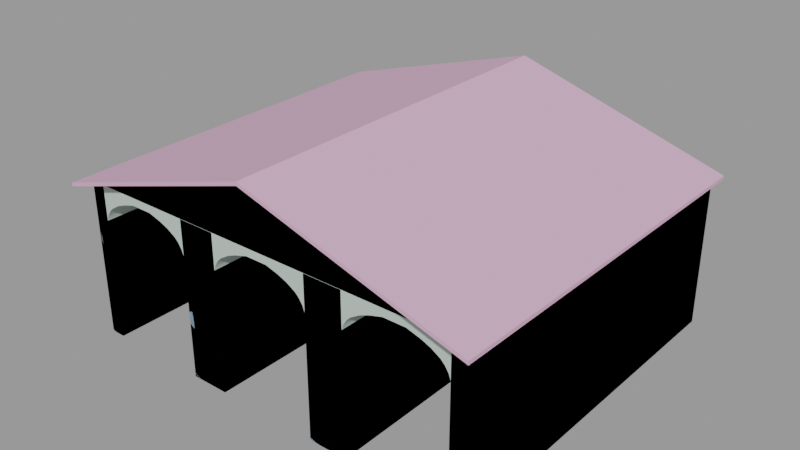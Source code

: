 # Source: train_building001.blend  (saved by Blender 2.92.15; exported with 4.5.12 LTS)
import bpy
from mathutils import Matrix  # noqa: F401  (used for matrix-valued properties, if any)

bpy.ops.wm.read_factory_settings(use_empty=True)
scene = bpy.context.scene
scene.name = 'train_building001.qc'

# ---- collections
col_train_building001 = bpy.data.collections.new('train_building001'); scene.collection.children.link(col_train_building001)

# ---- materials (node trees are filled in below, after node groups)
mat_wall027 = bpy.data.materials.new('wall027')
mat_wall027.use_transparent_shadow = False
mat_wall027.diffuse_color = (0.6829, 0.4071, 0.5716, 1.0)
mat_brickwall001 = bpy.data.materials.new('brickwall001')
mat_brickwall001.use_transparent_shadow = False
mat_brickwall001.diffuse_color = (0.506, 0.596, 0.5471, 1.0)
mat_black = bpy.data.materials.new('black')
mat_black.use_transparent_shadow = False
mat_black.diffuse_color = (0.8844, 0.642, 0.9317, 1.0)
mat_phy = bpy.data.materials.new('  phy')
mat_phy.use_transparent_shadow = False
mat_phy.diffuse_color = (0.6093, 0.7058, 0.9313, 1.0)

# ---- material node trees

# ---- meshes
me_train_building001_reference = bpy.data.meshes.new('train_building001_reference')
me_train_building001_reference.from_pydata([(475.0, -384.0, 297.0), (475.0, -416.0, 297.0), (475.0, -384.0, 289.0), (475.0, -416.0, 289.0), (475.0, 416.0, 289.0), (475.0, 416.0, 297.0), (-475.0, -384.0, 297.0), (-475.0, -416.0, 297.0), (-452.0, -416.0, 303.9), (1.8e-05, -416.0, 440.0), (1.7e-05, -384.0, 440.0), (-452.0, -384.0, 303.9), (-475.0, 416.0, 297.0), (-452.0, 416.0, 303.9), (-1.8e-05, 416.0, 440.0), (452.0, -416.0, 295.9), (452.0, 416.0, 296.0), (452.0, -384.0, 296.0), (1.8e-05, -416.0, 432.0), (1.7e-05, -384.0, 432.0), (452.0, 416.0, 304.0), (452.0, -384.0, 304.0), (452.0, -416.0, 303.9), (-452.0, -384.0, 296.0), (-475.0, -384.0, 289.0), (-452.0, 416.0, 296.0), (-475.0, 416.0, 289.0), (-452.0, -416.0, 295.9), (-475.0, -416.0, 289.0), (-112.0, -384.0, 280.0), (-92.0, -384.0, 252.0), (-72.0, -384.0, 264.0), (-112.0, -384.0, 220.0), (-108.0, -384.0, 232.0), (-196.0, -384.0, 6.115), (-196.0, -384.0, -45.65), (-112.0, -384.0, -45.65), (-112.0, -384.0, 6.115), (-196.0, -384.0, 220.0), (-196.0, -384.0, 280.0), (-200.0, -384.0, 232.0), (-236.0, -384.0, 264.0), (-216.0, -384.0, 252.0), (24.0, -384.0, 296.0), (1.7e-05, -384.0, 296.0), (24.0, -384.0, 280.0), (1.7e-05, -384.0, 280.0), (-24.0, -384.0, 296.0), (-24.0, -384.0, 280.0), (-112.0, -384.0, 296.0), (-196.0, -384.0, 296.0), (-284.0, -384.0, 296.0), (-284.0, -384.0, 280.0), (-332.0, -384.0, 296.0), (-332.0, -384.0, 280.0), (-420.0, -384.0, 296.0), (-420.0, -384.0, 280.0), (-452.0, -384.0, 280.0), (-452.0, -384.0, 220.0), (-420.0, -384.0, 220.0), (52.0, -384.0, 272.0), (112.0, -384.0, 280.0), (-416.0, -384.0, 232.0), (-256.0, -384.0, 272.0), (-400.0, -384.0, 252.0), (-380.0, -384.0, 264.0), (-360.0, -384.0, 272.0), (-452.0, -384.0, 6.115), (-420.0, -384.0, 6.115), (-420.0, -384.0, -45.65), (-452.0, -384.0, -45.65), (420.0, -384.0, 6.115), (420.0, -384.0, -45.65), (452.0, -384.0, -45.65), (452.0, -384.0, 6.115), (452.0, -384.0, 220.0), (420.0, -384.0, 220.0), (452.0, -384.0, 280.0), (420.0, -384.0, 280.0), (420.0, -384.0, 296.0), (332.0, -384.0, 280.0), (332.0, -384.0, 296.0), (284.0, -384.0, 280.0), (284.0, -384.0, 296.0), (196.0, -384.0, 296.0), (196.0, -384.0, 280.0), (112.0, -384.0, 296.0), (196.0, -384.0, 220.0), (200.0, -384.0, 232.0), (216.0, -384.0, 252.0), (236.0, -384.0, 264.0), (380.0, -384.0, 264.0), (400.0, -384.0, 252.0), (256.0, -384.0, 272.0), (360.0, -384.0, 272.0), (72.0, -384.0, 264.0), (92.0, -384.0, 252.0), (108.0, -384.0, 232.0), (112.0, -384.0, 220.0), (-332.0, -384.0, 332.1), (208.0, -384.0, 244.0), (452.0, 416.0, 280.0), (452.0, 416.0, 220.0), (452.0, 416.0, 6.115), (452.0, 416.0, -45.65), (216.0, 416.0, 252.0), (236.0, 416.0, 264.0), (-452.0, 416.0, 280.0), (-452.0, 416.0, 220.0), (-452.0, 416.0, 6.115), (-452.0, 416.0, -45.65), (256.0, 416.0, 272.0), (284.0, 416.0, 280.0), (-408.0, -384.0, 244.0), (112.0, -384.0, 6.115), (196.0, -384.0, 6.115), (196.0, -384.0, -45.65), (112.0, -384.0, -45.65), (-416.0, 416.0, 232.0), (-420.0, 416.0, 220.0), (-400.0, 416.0, 252.0), (-408.0, 416.0, 244.0), (112.0, 416.0, 220.0), (112.0, 416.0, 6.115), (112.0, 416.0, -45.65), (-380.0, 416.0, 264.0), (-360.0, 416.0, 272.0), (-332.0, 416.0, 280.0), (-256.0, 416.0, 272.0), (-284.0, 416.0, 280.0), (-236.0, 416.0, 264.0), (196.0, 416.0, 220.0), (196.0, 416.0, 6.115), (196.0, 416.0, -45.65), (-216.0, 416.0, 252.0), (-208.0, 416.0, 244.0), (-208.0, -384.0, 244.0), (420.0, 416.0, 220.0), (420.0, 416.0, 6.115), (420.0, 416.0, -45.65), (-200.0, 416.0, 232.0), (-420.0, 416.0, 6.115), (-420.0, 416.0, -45.65), (-100.0, -384.0, 244.0), (-100.0, 416.0, 244.0), (-108.0, 416.0, 232.0), (-24.0, 416.0, 280.0), (-1.8e-05, 416.0, 280.0), (24.0, 416.0, 280.0), (208.0, 416.0, 244.0), (-72.0, 416.0, 264.0), (-52.0, 416.0, 272.0), (-52.0, -384.0, 272.0), (-92.0, 416.0, 252.0), (-196.0, 416.0, 220.0), (332.0, 416.0, 280.0), (-196.0, 416.0, 6.115), (-196.0, 416.0, -45.65), (-112.0, 416.0, 220.0), (-112.0, 416.0, 6.115), (-112.0, 416.0, -45.65), (200.0, 416.0, 232.0), (416.0, -384.0, 232.0), (52.0, 416.0, 272.0), (72.0, 416.0, 264.0), (416.0, 416.0, 232.0), (408.0, -384.0, 244.0), (92.0, 416.0, 252.0), (100.0, 416.0, 244.0), (100.0, -384.0, 244.0), (408.0, 416.0, 244.0), (380.0, 416.0, 264.0), (400.0, 416.0, 252.0), (108.0, 416.0, 232.0), (360.0, 416.0, 272.0)], [], [(0, 1, 2), (1, 3, 2), (2, 4, 0), (4, 5, 0), (6, 7, 8), (8, 9, 10), (11, 8, 10), (11, 6, 8), (12, 6, 11), (13, 12, 11), (11, 10, 13), (10, 14, 13), (2, 3, 15), (16, 4, 17), (4, 2, 17), (17, 2, 15), (15, 18, 17), (17, 18, 19), (0, 5, 20), (21, 0, 20), (20, 14, 21), (14, 10, 21), (10, 9, 21), (21, 9, 22), (21, 22, 0), (22, 1, 0), (23, 24, 25), (24, 26, 25), (19, 18, 23), (23, 18, 27), (23, 27, 24), (27, 28, 24), (9, 18, 22), (22, 18, 15), (15, 1, 22), (3, 1, 15), (28, 7, 6), (24, 28, 6), (6, 12, 24), (12, 26, 24), (7, 28, 27), (8, 7, 27), (27, 18, 8), (18, 9, 8), (29, 30, 31), (29, 32, 33), (34, 35, 36), (37, 34, 36), (34, 37, 32), (38, 34, 32), (38, 32, 29), (39, 38, 29), (40, 38, 39), (41, 42, 39), (43, 44, 45), (44, 46, 45), (44, 47, 46), (47, 48, 46), (47, 49, 48), (29, 48, 49), (49, 50, 29), (29, 50, 39), (39, 50, 51), (52, 39, 51), (51, 53, 52), (53, 54, 52), (53, 55, 54), (55, 56, 54), (55, 23, 56), (56, 23, 57), (57, 58, 56), (58, 59, 56), (60, 61, 45), (56, 59, 62), (63, 39, 52), (56, 64, 65), (54, 56, 66), (56, 65, 66), (58, 67, 59), (67, 68, 59), (68, 67, 69), (67, 70, 69), (71, 72, 73), (74, 71, 73), (71, 74, 75), (76, 71, 75), (76, 75, 77), (78, 76, 77), (77, 17, 78), (79, 78, 17), (78, 79, 80), (80, 79, 81), (81, 82, 80), (83, 82, 81), (83, 84, 82), (84, 85, 82), (85, 84, 61), (84, 86, 61), (61, 86, 43), (45, 61, 43), (85, 87, 88), (85, 89, 90), (91, 92, 78), (82, 85, 93), (94, 78, 80), (95, 96, 61), (97, 98, 61), (55, 99, 23), (19, 99, 55), (53, 19, 55), (51, 19, 53), (50, 19, 51), (49, 19, 50), (47, 19, 49), (44, 19, 47), (44, 43, 19), (19, 43, 86), (84, 19, 86), (83, 19, 84), (81, 19, 83), (79, 19, 81), (17, 19, 79), (85, 100, 89), (16, 17, 77), (101, 16, 77), (77, 75, 101), (75, 102, 101), (75, 74, 102), (74, 103, 102), (103, 74, 104), (74, 73, 104), (105, 106, 89), (106, 90, 89), (85, 90, 93), (23, 25, 107), (57, 23, 107), (107, 108, 57), (108, 58, 57), (108, 109, 58), (109, 67, 58), (67, 109, 70), (109, 110, 70), (106, 111, 90), (111, 93, 90), (111, 112, 93), (112, 82, 93), (56, 62, 113), (61, 98, 85), (98, 87, 85), (98, 114, 87), (114, 115, 87), (115, 114, 116), (114, 117, 116), (62, 59, 118), (59, 119, 118), (64, 113, 120), (113, 121, 120), (56, 113, 64), (122, 123, 98), (123, 114, 98), (114, 123, 117), (123, 124, 117), (120, 125, 64), (125, 65, 64), (125, 126, 65), (126, 66, 65), (126, 127, 66), (127, 54, 66), (128, 63, 129), (63, 52, 129), (128, 130, 63), (130, 41, 63), (63, 41, 39), (87, 115, 131), (115, 132, 131), (132, 115, 133), (115, 116, 133), (134, 135, 42), (135, 136, 42), (42, 136, 39), (137, 138, 76), (138, 71, 76), (71, 138, 72), (138, 139, 72), (130, 134, 41), (134, 42, 41), (135, 140, 136), (140, 40, 136), (136, 40, 39), (59, 68, 119), (68, 141, 119), (141, 68, 142), (68, 69, 142), (143, 33, 144), (33, 145, 144), (29, 33, 143), (146, 147, 48), (147, 46, 48), (147, 148, 46), (148, 45, 46), (89, 100, 105), (100, 149, 105), (150, 151, 31), (151, 152, 31), (153, 150, 30), (150, 31, 30), (140, 154, 40), (154, 38, 40), (113, 62, 121), (62, 118, 121), (112, 155, 82), (155, 80, 82), (127, 129, 54), (129, 52, 54), (154, 156, 38), (156, 34, 38), (34, 156, 35), (156, 157, 35), (33, 32, 145), (32, 158, 145), (30, 143, 153), (143, 144, 153), (29, 143, 30), (32, 37, 158), (37, 159, 158), (159, 37, 160), (37, 36, 160), (29, 31, 152), (88, 87, 161), (87, 131, 161), (85, 88, 100), (151, 146, 152), (146, 48, 152), (48, 29, 152), (100, 88, 149), (88, 161, 149), (162, 76, 78), (163, 60, 148), (60, 45, 148), (163, 164, 60), (164, 95, 60), (60, 95, 61), (165, 137, 162), (137, 76, 162), (166, 162, 78), (167, 168, 96), (168, 169, 96), (96, 169, 61), (170, 165, 166), (165, 162, 166), (171, 172, 91), (172, 92, 91), (92, 166, 78), (164, 167, 95), (167, 96, 95), (168, 173, 169), (173, 97, 169), (169, 97, 61), (172, 170, 92), (170, 166, 92), (94, 91, 78), (173, 122, 97), (122, 98, 97), (174, 94, 155), (94, 80, 155), (174, 171, 94), (171, 91, 94), (137, 165, 170), (172, 137, 170), (171, 137, 172), (174, 137, 171), (155, 137, 174), (112, 137, 155), (111, 137, 112), (106, 137, 111), (105, 137, 106), (149, 137, 105), (161, 137, 149), (131, 137, 161), (138, 137, 131), (132, 138, 131), (138, 132, 139), (132, 133, 139), (159, 160, 124), (123, 159, 124), (159, 123, 158), (123, 122, 158), (158, 122, 145), (145, 122, 144), (144, 122, 153), (153, 122, 150), (150, 122, 151), (151, 122, 146), (146, 122, 147), (147, 122, 148), (148, 122, 163), (163, 122, 164), (164, 122, 167), (167, 122, 168), (122, 173, 168), (154, 140, 135), (134, 154, 135), (130, 154, 134), (128, 154, 130), (129, 154, 128), (127, 154, 129), (126, 154, 127), (125, 154, 126), (120, 154, 125), (121, 154, 120), (118, 154, 121), (119, 154, 118), (156, 154, 119), (141, 156, 119), (156, 141, 157), (141, 142, 157)])
me_train_building001_reference.polygons.foreach_set('use_smooth', [True] * 316)
me_train_building001_reference.polygons.foreach_set('material_index', [0, 0, 0, 0, 0, 0, 0, 0, 0, 0, 0, 0, 0, 0, 0, 0, 0, 0, 0, 0, 0, 0, 0, 0, 0, 0, 0, 0, 0, 0, 0, 0, 0, 0, 0, 0, 0, 0, 0, 0, 0, 0, 0, 0, 1, 1, 1, 1, 1, 1, 1, 1, 1, 1, 1, 1, 1, 1, 1, 1, 1, 1, 1, 1, 1, 1, 1, 1, 1, 1, 1, 1, 1, 1, 1, 1, 1, 1, 1, 1, 1, 1, 1, 1, 1, 1, 1, 1, 1, 1, 1, 1, 1, 1, 1, 1, 1, 1, 1, 1, 1, 1, 1, 1, 1, 1, 1, 1, 1, 1, 1, 1, 1, 1, 1, 1, 1, 1, 1, 1, 1, 1, 1, 1, 1, 1, 1, 1, 1, 1, 1, 1, 1, 1, 1, 1, 1, 1, 1, 1, 1, 1, 1, 1, 1, 1, 1, 1, 1, 1, 1, 1, 1, 1, 1, 1, 1, 1, 1, 1, 1, 1, 1, 1, 1, 1, 1, 1, 1, 1, 1, 1, 1, 1, 1, 1, 1, 1, 1, 1, 1, 1, 1, 1, 1, 1, 1, 1, 1, 1, 1, 1, 1, 1, 1, 1, 1, 1, 1, 1, 1, 1, 1, 1, 1, 1, 1, 1, 1, 1, 1, 1, 1, 1, 1, 1, 1, 1, 1, 1, 1, 1, 1, 1, 1, 1, 1, 1, 1, 1, 1, 1, 1, 1, 1, 1, 1, 1, 1, 1, 1, 1, 1, 1, 1, 1, 1, 1, 1, 1, 1, 1, 1, 1, 1, 1, 1, 1, 1, 1, 1, 1, 1, 1, 1, 1, 1, 2, 2, 2, 2, 2, 2, 2, 2, 2, 2, 2, 2, 2, 2, 2, 2, 2, 2, 2, 2, 2, 2, 2, 2, 2, 2, 2, 2, 2, 2, 2, 2, 2, 2, 2, 2, 2, 2, 2, 2, 2, 2, 2, 2, 2, 2, 2, 2, 2])
_k = set([(0, 1), (0, 5), (1, 3), (1, 22), (2, 3), (2, 4), (3, 15), (4, 17), (6, 7), (6, 12), (7, 8), (7, 28), (8, 9), (9, 10), (9, 22), (10, 14), (11, 12), (14, 21), (15, 18), (16, 17), (16, 77), (17, 19), (17, 77), (18, 19), (18, 27), (23, 25), (23, 55), (23, 57), (24, 25), (24, 26), (24, 28), (27, 28), (30, 31), (30, 143), (31, 152), (32, 33), (32, 37), (33, 143), (34, 35), (34, 36), (34, 38), (35, 156), (36, 37), (37, 160), (38, 40), (40, 136), (41, 42), (41, 63), (42, 136), (45, 46), (45, 60), (46, 48), (48, 152), (52, 54), (52, 63), (54, 66), (57, 58), (58, 67), (59, 62), (59, 68), (60, 95), (62, 113), (64, 65), (64, 113), (65, 66), (67, 69), (67, 70), (68, 69), (68, 142), (70, 109), (71, 72), (71, 73), (71, 76), (72, 138), (73, 74), (74, 75), (75, 77), (76, 162), (80, 82), (80, 94), (82, 93), (87, 88), (87, 115), (88, 100), (89, 90), (89, 100), (90, 93), (91, 92), (91, 94), (92, 166), (95, 96), (96, 169), (97, 98), (97, 169), (98, 114), (105, 106), (105, 149), (106, 111), (111, 112), (112, 155), (114, 116), (114, 117), (115, 116), (115, 133), (117, 123), (118, 119), (118, 121), (119, 141), (120, 121), (120, 125), (122, 123), (122, 173), (123, 124), (124, 159), (125, 126), (126, 127), (127, 129), (128, 129), (128, 130), (130, 134), (131, 132), (131, 161), (132, 133), (132, 139), (134, 135), (135, 140), (137, 138), (137, 165), (138, 139), (140, 154), (141, 142), (141, 157), (144, 145), (144, 153), (145, 158), (146, 147), (146, 151), (147, 148), (148, 163), (149, 161), (150, 151), (150, 153), (154, 156), (155, 174), (156, 157), (158, 159), (159, 160), (162, 166), (163, 164), (164, 167), (165, 170), (167, 168), (168, 173), (170, 172), (171, 172), (171, 174)])
me_train_building001_reference.attributes.new('sharp_edge', 'BOOLEAN', 'EDGE').data.foreach_set('value', [ (min(e.vertices), max(e.vertices)) in _k for e in me_train_building001_reference.edges])
_uv = me_train_building001_reference.uv_layers.new(name='UVMap')
_uv.uv.foreach_set('vector', [1.018, 1.16, 1.143, 1.16, 1.018, 1.129, 1.143, 1.16, 1.143, 1.129, 1.018, 1.129, 1.018, 1.129, -2.107, 1.129, 1.018, 1.16, -2.107, 1.129, -2.107, 1.16, 1.018, 1.16, 1.018, -2.371, 1.143, -2.371, 1.143, -2.281, 1.143, -2.281, 1.143, -0.5156, 1.018, -0.5156, 1.018, -2.281, 1.143, -2.281, 1.018, -0.5156, 1.018, -2.281, 1.018, -2.371, 1.143, -2.281, -2.107, -2.371, 1.018, -2.371, 1.018, -2.281, -2.107, -2.281, -2.107, -2.371, 1.018, -2.281, 1.018, -2.281, 1.018, -0.5156, -2.107, -2.281, 1.018, -0.5156, -2.107, -0.5156, -2.107, -2.281, 1.018, -1.34, 1.143, -1.34, 1.143, -1.25, -2.107, -1.25, -2.107, -1.34, 1.018, -1.25, -2.107, -1.34, 1.018, -1.34, 1.018, -1.25, 1.018, -1.25, 1.018, -1.34, 1.143, -1.25, 1.143, -1.25, 1.143, 0.5156, 1.018, -1.25, 1.018, -1.25, 1.143, 0.5156, 1.018, 0.5156, 1.018, -1.34, -2.107, -1.34, -2.107, -1.25, 1.018, -1.25, 1.018, -1.34, -2.107, -1.25, -2.107, -1.25, -2.107, 0.5156, 1.018, -1.25, -2.107, 0.5156, 1.018, 0.5156, 1.018, -1.25, 1.018, 0.5156, 1.143, 0.5156, 1.018, -1.25, 1.018, -1.25, 1.143, 0.5156, 1.143, -1.25, 1.018, -1.25, 1.143, -1.25, 1.018, -1.34, 1.143, -1.25, 1.143, -1.34, 1.018, -1.34, 1.018, -2.281, 1.018, -2.371, -2.107, -2.281, 1.018, -2.371, -2.107, -2.371, -2.107, -2.281, 1.018, -0.5156, 1.143, -0.5156, 1.018, -2.281, 1.018, -2.281, 1.143, -0.5156, 1.143, -2.281, 1.018, -2.281, 1.143, -2.281, 1.018, -2.371, 1.143, -2.281, 1.143, -2.371, 1.018, -2.371, 1.168, 0.523, 1.138, 0.5143, 1.172, -1.241, 1.172, -1.241, 1.138, 0.5143, 1.142, -1.25, 1.142, -1.25, 1.172, -1.331, 1.172, -1.241, 1.143, -1.34, 1.172, -1.331, 1.142, -1.25, 1.143, 1.129, 1.143, 1.16, 1.018, 1.16, 1.018, 1.129, 1.143, 1.129, 1.018, 1.16, 1.018, 1.16, -2.107, 1.16, 1.018, 1.129, -2.107, 1.16, -2.107, 1.129, 1.018, 1.129, 1.182, -1.36, 1.152, -1.368, 1.151, -1.279, 1.181, -1.27, 1.182, -1.36, 1.151, -1.279, 1.151, -1.279, 1.147, 0.4857, 1.181, -1.27, 1.147, 0.4857, 1.177, 0.4944, 1.181, -1.27, 1.062, 0.4062, 0.9844, 0.2969, 0.9062, 0.3437, 1.062, 0.4062, 1.062, 0.1719, 1.047, 0.2188, 1.391, -0.6607, 1.391, -0.8622, 1.062, -0.8622, 1.062, -0.6607, 1.391, -0.6607, 1.062, -0.8622, 1.391, -0.6607, 1.062, -0.6607, 1.062, 0.1719, 1.391, 0.1719, 1.391, -0.6607, 1.062, 0.1719, 1.391, 0.1719, 1.062, 0.1719, 1.062, 0.4062, 1.391, 0.4062, 1.391, 0.1719, 1.062, 0.4062, 1.406, 0.2188, 1.391, 0.1719, 1.391, 0.4062, 1.547, 0.3437, 1.469, 0.2969, 1.391, 0.4062, 0.5312, 0.4688, 0.625, 0.4688, 0.5312, 0.4062, 0.625, 0.4688, 0.625, 0.4062, 0.5312, 0.4062, 0.625, 0.4688, 0.7188, 0.4688, 0.625, 0.4062, 0.7188, 0.4688, 0.7188, 0.4062, 0.625, 0.4062, 0.7188, 0.4688, 1.062, 0.4688, 0.7188, 0.4062, 1.062, 0.4062, 0.7188, 0.4062, 1.062, 0.4688, 1.062, 0.4688, 1.391, 0.4688, 1.062, 0.4062, 1.062, 0.4062, 1.391, 0.4688, 1.391, 0.4062, 1.391, 0.4062, 1.391, 0.4688, 1.734, 0.4688, 1.734, 0.4062, 1.391, 0.4062, 1.734, 0.4688, 1.734, 0.4688, 1.922, 0.4688, 1.734, 0.4062, 1.922, 0.4688, 1.922, 0.4062, 1.734, 0.4062, 1.922, 0.4688, 2.266, 0.4688, 1.922, 0.4062, 2.266, 0.4688, 2.266, 0.4062, 1.922, 0.4062, 2.266, 0.4688, 2.391, 0.4688, 2.266, 0.4062, 2.266, 0.4062, 2.391, 0.4688, 2.391, 0.4062, 2.391, 0.4062, 2.391, 0.1719, 2.266, 0.4062, 2.391, 0.1719, 2.266, 0.1719, 2.266, 0.4062, 0.4219, 0.375, 0.1875, 0.4062, 0.5312, 0.4062, 2.266, 0.4062, 2.266, 0.1719, 2.25, 0.2188, 1.625, 0.375, 1.391, 0.4062, 1.734, 0.4062, 2.266, 0.4062, 2.187, 0.2969, 2.109, 0.3437, 1.922, 0.4062, 2.266, 0.4062, 2.031, 0.375, 2.266, 0.4062, 2.109, 0.3437, 2.031, 0.375, 2.391, 0.1719, 2.391, -0.6607, 2.266, 0.1719, 2.391, -0.6607, 2.266, -0.6607, 2.266, 0.1719, 2.266, -0.6607, 2.391, -0.6607, 2.266, -0.8622, 2.391, -0.6607, 2.391, -0.8622, 2.266, -0.8622, -1.016, -0.6607, -1.016, -0.8622, -1.141, -0.8622, -1.141, -0.6607, -1.016, -0.6607, -1.141, -0.8622, -1.016, -0.6607, -1.141, -0.6607, -1.141, 0.1719, -1.016, 0.1719, -1.016, -0.6607, -1.141, 0.1719, -1.016, 0.1719, -1.141, 0.1719, -1.141, 0.4062, -1.016, 0.4062, -1.016, 0.1719, -1.141, 0.4062, -1.141, 0.4062, -1.141, 0.4688, -1.016, 0.4062, -1.016, 0.4688, -1.016, 0.4062, -1.141, 0.4688, -1.016, 0.4062, -1.016, 0.4688, -0.6719, 0.4062, -0.6719, 0.4062, -1.016, 0.4688, -0.6719, 0.4688, -0.6719, 0.4688, -0.4844, 0.4062, -0.6719, 0.4062, -0.4844, 0.4688, -0.4844, 0.4062, -0.6719, 0.4688, -0.4844, 0.4688, -0.1406, 0.4688, -0.4844, 0.4062, -0.1406, 0.4688, -0.1406, 0.4062, -0.4844, 0.4062, -0.1406, 0.4062, -0.1406, 0.4688, 0.1875, 0.4062, -0.1406, 0.4688, 0.1875, 0.4688, 0.1875, 0.4062, 0.1875, 0.4062, 0.1875, 0.4688, 0.5312, 0.4688, 0.5312, 0.4062, 0.1875, 0.4062, 0.5312, 0.4688, -0.1406, 0.4062, -0.1406, 0.1719, -0.1562, 0.2188, -0.1406, 0.4062, -0.2188, 0.2969, -0.2969, 0.3437, -0.8594, 0.3437, -0.9375, 0.2969, -1.016, 0.4062, -0.4844, 0.4062, -0.1406, 0.4062, -0.375, 0.375, -0.7812, 0.375, -1.016, 0.4062, -0.6719, 0.4062, 0.3438, 0.3437, 0.2656, 0.2969, 0.1875, 0.4062, 0.2031, 0.2188, 0.1875, 0.1719, 0.1875, 0.4062, 2.266, 0.4688, 1.922, 0.6098, 2.391, 0.4688, 0.625, 1.0, 1.922, 0.6098, 2.266, 0.4688, 1.922, 0.4688, 0.625, 1.0, 2.266, 0.4688, 1.734, 0.4688, 0.625, 1.0, 1.922, 0.4688, 1.391, 0.4688, 0.625, 1.0, 1.734, 0.4688, 1.063, 0.4688, 0.625, 1.0, 1.391, 0.4688, 0.7188, 0.4688, 0.625, 1.0, 1.063, 0.4688, 0.625, 0.4688, 0.625, 1.0, 0.7188, 0.4688, 0.625, 0.4688, 0.5312, 0.4688, 0.625, 1.0, 0.625, 1.0, 0.5312, 0.4688, 0.1875, 0.4688, -0.1406, 0.4688, 0.625, 1.0, 0.1875, 0.4688, -0.4844, 0.4688, 0.625, 1.0, -0.1406, 0.4688, -0.6719, 0.4688, 0.625, 1.0, -0.4844, 0.4688, -1.016, 0.4688, 0.625, 1.0, -0.6719, 0.4688, -1.141, 0.4688, 0.625, 1.0, -1.016, 0.4688, -0.1406, 0.4063, -0.1875, 0.2656, -0.2188, 0.2969, -1.688, 0.4688, 1.438, 0.4688, 1.438, 0.4062, -1.688, 0.4062, -1.688, 0.4688, 1.438, 0.4062, 1.438, 0.4062, 1.438, 0.1719, -1.688, 0.4062, 1.438, 0.1719, -1.688, 0.1719, -1.688, 0.4062, 1.438, 0.1719, 1.438, -0.6607, -1.688, 0.1719, 1.438, -0.6607, -1.688, -0.6607, -1.688, 0.1719, -1.688, -0.6607, 1.438, -0.6607, -1.688, -0.8622, 1.438, -0.6607, 1.438, -0.8622, -1.688, -0.8622, -1.009, -2.0, -1.1, -2.0, -1.009, 1.125, -1.1, -2.0, -1.1, 1.125, -1.009, 1.125, -0.1406, 0.4062, -0.2969, 0.3438, -0.375, 0.375, 1.438, 0.4688, -1.687, 0.4688, -1.687, 0.4062, 1.438, 0.4062, 1.438, 0.4688, -1.687, 0.4062, -1.687, 0.4062, -1.687, 0.1719, 1.438, 0.4062, -1.687, 0.1719, 1.438, 0.1719, 1.438, 0.4062, -1.687, 0.1719, -1.687, -0.6607, 1.438, 0.1719, -1.687, -0.6607, 1.438, -0.6607, 1.438, 0.1719, 1.438, -0.6607, -1.687, -0.6607, 1.438, -0.8622, -1.687, -0.6607, -1.687, -0.8622, 1.438, -0.8622, -1.101, -2.0, -1.186, -2.0, -1.101, 1.125, -1.186, -2.0, -1.186, 1.125, -1.101, 1.125, -1.186, -2.0, -1.299, -2.0, -1.186, 1.125, -1.299, -2.0, -1.299, 1.125, -1.186, 1.125, 2.266, 0.4063, 2.25, 0.2188, 2.219, 0.2656, 0.1875, 0.4062, 0.1875, 0.1719, -0.1406, 0.4062, 0.1875, 0.1719, -0.1406, 0.1719, -0.1406, 0.4062, 0.1875, 0.1719, 0.1875, -0.6607, -0.1406, 0.1719, 0.1875, -0.6607, -0.1406, -0.6607, -0.1406, 0.1719, -0.1406, -0.6607, 0.1875, -0.6607, -0.1406, -0.8622, 0.1875, -0.6607, 0.1875, -0.8622, -0.1406, -0.8622, 0.1236, 1.125, 0.173, 1.125, 0.1236, -2.0, 0.173, 1.125, 0.173, -2.0, 0.1236, -2.0, 0.9969, 1.125, 1.041, 1.125, 0.9969, -2.0, 1.041, 1.125, 1.041, -2.0, 0.9969, -2.0, 2.266, 0.4063, 2.219, 0.2656, 2.188, 0.2969, -1.688, 0.1719, -1.688, -0.6607, 1.438, 0.1719, -1.688, -0.6607, 1.438, -0.6607, 1.438, 0.1719, 1.438, -0.6607, -1.688, -0.6607, 1.438, -0.8622, -1.688, -0.6607, -1.688, -0.8622, 1.438, -0.8622, 0.991, -2.0, 0.8999, -2.0, 0.991, 1.125, 0.8999, -2.0, 0.8999, 1.125, 0.991, 1.125, 1.899, -2.0, 1.814, -2.0, 1.899, 1.125, 1.814, -2.0, 1.814, 1.125, 1.899, 1.125, 1.814, -2.0, 1.701, -2.0, 1.814, 1.125, 1.701, -2.0, 1.701, 1.125, 1.814, 1.125, 1.402, -2.0, 1.402, 1.125, 1.515, -2.0, 1.402, 1.125, 1.515, 1.125, 1.515, -2.0, 1.399, -2.0, 1.315, -2.0, 1.399, 1.125, 1.315, -2.0, 1.315, 1.125, 1.399, 1.125, 1.625, 0.375, 1.547, 0.3438, 1.391, 0.4062, 1.438, 0.1719, 1.438, -0.6607, -1.688, 0.1719, 1.438, -0.6607, -1.688, -0.6607, -1.688, 0.1719, -1.688, -0.6607, 1.438, -0.6607, -1.688, -0.8622, 1.438, -0.6607, 1.438, -0.8622, -1.688, -0.8622, 1.204, -2.0, 1.159, -2.0, 1.204, 1.125, 1.159, -2.0, 1.159, 1.125, 1.204, 1.125, 1.469, 0.2969, 1.437, 0.2656, 1.391, 0.4063, -1.688, 0.1719, -1.688, -0.6607, 1.438, 0.1719, -1.688, -0.6607, 1.438, -0.6607, 1.438, 0.1719, 1.438, -0.6607, -1.688, -0.6607, 1.438, -0.8622, -1.688, -0.6607, -1.688, -0.8622, 1.438, -0.8622, 1.31, -2.0, 1.219, -2.0, 1.31, 1.125, 1.219, -2.0, 1.219, 1.125, 1.31, 1.125, 1.142, -2.0, 1.086, -2.0, 1.142, 1.125, 1.086, -2.0, 1.086, 1.125, 1.142, 1.125, 1.438, 0.2656, 1.406, 0.2187, 1.391, 0.4063, 1.438, 0.1719, 1.438, -0.6607, -1.687, 0.1719, 1.438, -0.6607, -1.687, -0.6607, -1.687, 0.1719, -1.687, -0.6607, 1.438, -0.6607, -1.687, -0.8622, 1.438, -0.6607, 1.438, -0.8622, -1.687, -0.8622, 0.04897, 1.125, 0.1053, 1.125, 0.04897, -2.0, 0.1053, 1.125, 0.1053, -2.0, 0.04897, -2.0, 1.063, 0.4063, 1.047, 0.2187, 1.016, 0.2656, 0.702, -2.0, 0.6083, -2.0, 0.702, 1.125, 0.6083, -2.0, 0.6083, 1.125, 0.702, 1.125, 0.6083, -2.0, 0.5145, -2.0, 0.6083, 1.125, 0.5145, -2.0, 0.5145, 1.125, 0.6083, 1.125, -1.003, 1.125, -0.9589, 1.125, -1.003, -2.0, -0.9589, 1.125, -0.9589, -2.0, -1.003, -2.0, -0.1014, -2.0, -0.1855, -2.0, -0.1014, 1.125, -0.1855, -2.0, -0.1855, 1.125, -0.1014, 1.125, -0.009031, -2.0, -0.1001, -2.0, -0.009031, 1.125, -0.1001, -2.0, -0.1001, 1.125, -0.009031, 1.125, 1.051, -2.0, 1.002, -2.0, 1.051, 1.125, 1.002, -2.0, 1.002, 1.125, 1.051, 1.125, 1.049, 1.125, 1.105, 1.125, 1.049, -2.0, 1.105, 1.125, 1.105, -2.0, 1.049, -2.0, -0.298, -2.0, -0.4855, -2.0, -0.298, 1.125, -0.4855, -2.0, -0.4855, 1.125, -0.298, 1.125, 1.702, -2.0, 1.515, -2.0, 1.702, 1.125, 1.515, -2.0, 1.515, 1.125, 1.702, 1.125, -1.688, 0.1719, -1.688, -0.6607, 1.438, 0.1719, -1.688, -0.6607, 1.438, -0.6607, 1.438, 0.1719, 1.438, -0.6607, -1.688, -0.6607, 1.438, -0.8622, -1.688, -0.6607, -1.688, -0.8622, 1.438, -0.8622, 0.1236, 1.125, 0.173, 1.125, 0.1236, -2.0, 0.173, 1.125, 0.173, -2.0, 0.1236, -2.0, -0.003075, 1.125, 0.04112, 1.125, -0.003075, -2.0, 0.04112, 1.125, 0.04112, -2.0, -0.003075, -2.0, 1.063, 0.4063, 1.016, 0.2656, 0.9844, 0.2969, 1.438, 0.1719, 1.438, -0.6607, -1.688, 0.1719, 1.438, -0.6607, -1.688, -0.6607, -1.688, 0.1719, -1.688, -0.6607, 1.438, -0.6607, -1.688, -0.8622, 1.438, -0.6607, 1.438, -0.8622, -1.688, -0.8622, 1.063, 0.4063, 0.9063, 0.3438, 0.8281, 0.375, -0.8764, 1.125, -0.8269, 1.125, -0.8764, -2.0, -0.8269, 1.125, -0.8269, -2.0, -0.8764, -2.0, -0.1406, 0.4063, -0.1562, 0.2187, -0.1875, 0.2656, 0.8145, -2.0, 0.7011, -2.0, 0.8145, 1.125, 0.7011, -2.0, 0.7011, 1.125, 0.8145, 1.125, 0.7188, 0.4062, 1.063, 0.4062, 0.8281, 0.375, -0.951, 1.125, -0.8947, 1.125, -0.951, -2.0, -0.8947, 1.125, -0.8947, -2.0, -0.951, -2.0, -0.7969, 0.2188, -0.8125, 0.1719, -0.8125, 0.4062, 0.402, -2.0, 0.402, 1.125, 0.5154, -2.0, 0.402, 1.125, 0.5154, 1.125, 0.5154, -2.0, 0.3991, -2.0, 0.315, -2.0, 0.3991, 1.125, 0.315, -2.0, 0.315, 1.125, 0.3991, 1.125, 0.4219, 0.375, 0.3437, 0.3438, 0.1875, 0.4063, 0.05124, -2.0, 0.001825, -2.0, 0.05124, 1.125, 0.001825, -2.0, 0.001825, 1.125, 0.05124, 1.125, -0.9688, 0.2656, -1.0, 0.2188, -1.016, 0.4063, 0.2036, -2.0, 0.1594, -2.0, 0.2036, 1.125, 0.1594, -2.0, 0.1594, 1.125, 0.2036, 1.125, 0.2656, 0.2969, 0.2344, 0.2656, 0.1875, 0.4063, -0.8576, -2.0, -0.914, -2.0, -0.8576, 1.125, -0.914, -2.0, -0.914, 1.125, -0.8576, 1.125, -0.6903, -2.0, -0.7814, -2.0, -0.6903, 1.125, -0.7814, -2.0, -0.7814, 1.125, -0.6903, 1.125, -0.9375, 0.2969, -0.9688, 0.2656, -1.016, 0.4063, 0.3097, -2.0, 0.2186, -2.0, 0.3097, 1.125, 0.2186, -2.0, 0.2186, 1.125, 0.3097, 1.125, 0.1424, -2.0, 0.08603, -2.0, 0.1424, 1.125, 0.08603, -2.0, 0.08603, 1.125, 0.1424, 1.125, 0.2344, 0.2656, 0.2031, 0.2187, 0.1875, 0.4063, -0.7964, -2.0, -0.8406, -2.0, -0.7964, 1.125, -0.8406, -2.0, -0.8406, 1.125, -0.7964, 1.125, -0.7812, 0.375, -0.8594, 0.3437, -1.016, 0.4062, 0.05125, -2.0, 0.00184, -2.0, 0.05125, 1.125, 0.00184, -2.0, 0.00184, 1.125, 0.05125, 1.125, -0.598, -2.0, -0.598, 1.125, -0.4846, -2.0, -0.598, 1.125, -0.4846, 1.125, -0.4846, -2.0, -0.6009, -2.0, -0.685, -2.0, -0.6009, 1.125, -0.685, -2.0, -0.685, 1.125, -0.6009, 1.125, 0.6366, 0.1455, 0.6365, 0.1458, 0.6363, 0.1461, 0.6362, 0.1462, 0.6366, 0.1455, 0.6363, 0.1461, 0.6357, 0.1465, 0.6366, 0.1455, 0.6362, 0.1462, 0.6353, 0.1467, 0.6366, 0.1455, 0.6357, 0.1465, 0.6347, 0.1468, 0.6366, 0.1455, 0.6353, 0.1467, 0.6336, 0.1468, 0.6366, 0.1455, 0.6347, 0.1468, 0.633, 0.1467, 0.6366, 0.1455, 0.6336, 0.1468, 0.6326, 0.1465, 0.6366, 0.1455, 0.633, 0.1467, 0.6321, 0.1462, 0.6366, 0.1455, 0.6326, 0.1465, 0.632, 0.1461, 0.6366, 0.1455, 0.6321, 0.1462, 0.6318, 0.1458, 0.6366, 0.1455, 0.632, 0.1461, 0.6317, 0.1455, 0.6366, 0.1455, 0.6318, 0.1458, 0.6366, 0.1416, 0.6366, 0.1455, 0.6317, 0.1455, 0.6317, 0.1416, 0.6366, 0.1416, 0.6317, 0.1455, 0.6366, 0.1416, 0.6317, 0.1416, 0.6366, 0.1407, 0.6317, 0.1416, 0.6317, 0.1407, 0.6366, 0.1407, 0.6317, 0.1416, 0.6317, 0.1407, 0.6366, 0.1407, 0.6366, 0.1416, 0.6317, 0.1416, 0.6366, 0.1407, 0.6317, 0.1416, 0.6366, 0.1416, 0.6317, 0.1455, 0.6366, 0.1416, 0.6366, 0.1455, 0.6317, 0.1455, 0.6317, 0.1455, 0.6366, 0.1455, 0.6318, 0.1458, 0.6318, 0.1458, 0.6366, 0.1455, 0.632, 0.1461, 0.632, 0.1461, 0.6366, 0.1455, 0.6321, 0.1462, 0.6321, 0.1462, 0.6366, 0.1455, 0.6326, 0.1465, 0.6326, 0.1465, 0.6366, 0.1455, 0.633, 0.1467, 0.633, 0.1467, 0.6366, 0.1455, 0.6336, 0.1468, 0.6336, 0.1468, 0.6366, 0.1455, 0.6342, 0.1468, 0.6342, 0.1468, 0.6366, 0.1455, 0.6347, 0.1468, 0.6347, 0.1468, 0.6366, 0.1455, 0.6353, 0.1467, 0.6353, 0.1467, 0.6366, 0.1455, 0.6357, 0.1465, 0.6357, 0.1465, 0.6366, 0.1455, 0.6362, 0.1462, 0.6362, 0.1462, 0.6366, 0.1455, 0.6363, 0.1461, 0.6366, 0.1455, 0.6365, 0.1458, 0.6363, 0.1461, 0.6366, 0.1455, 0.6365, 0.1458, 0.6364, 0.1461, 0.6362, 0.1462, 0.6366, 0.1455, 0.6364, 0.1461, 0.6358, 0.1465, 0.6366, 0.1455, 0.6362, 0.1462, 0.6353, 0.1467, 0.6366, 0.1455, 0.6358, 0.1465, 0.6347, 0.1469, 0.6366, 0.1455, 0.6353, 0.1467, 0.6336, 0.1469, 0.6366, 0.1455, 0.6347, 0.1469, 0.633, 0.1467, 0.6366, 0.1455, 0.6336, 0.1469, 0.6326, 0.1465, 0.6366, 0.1455, 0.633, 0.1467, 0.6322, 0.1462, 0.6366, 0.1455, 0.6326, 0.1465, 0.632, 0.1461, 0.6366, 0.1455, 0.6322, 0.1462, 0.6318, 0.1458, 0.6366, 0.1455, 0.632, 0.1461, 0.6317, 0.1455, 0.6366, 0.1455, 0.6318, 0.1458, 0.6366, 0.1417, 0.6366, 0.1455, 0.6317, 0.1455, 0.6317, 0.1417, 0.6366, 0.1417, 0.6317, 0.1455, 0.6366, 0.1417, 0.6317, 0.1417, 0.6366, 0.1407, 0.6317, 0.1417, 0.6317, 0.1407, 0.6366, 0.1407])
me_train_building001_reference.materials.append(mat_wall027)
me_train_building001_reference.materials.append(mat_brickwall001)
me_train_building001_reference.materials.append(mat_black)
me_train_building001_reference.use_remesh_fix_poles = True
me_train_building001_reference.use_remesh_preserve_attributes = False
me_train_building001_reference.use_mirror_vertex_groups = False
me_train_building001_reference.update()
me_train_building001_reference.normals_split_custom_set([tuple(v) for v in zip(*[iter([1.0, 7.596e-08, 0.0, 1.0, 4.024e-07, 0.0, 1.0, 1.135e-07, 0.0, 1.0, 4.024e-07, 0.0, 1.0, 4.767e-07, 0.0, 1.0, 1.135e-07, 0.0, 1.0, 1.135e-07, 0.0, 1.0, 4.835e-08, 0.0, 1.0, 7.596e-08, 0.0, 1.0, 4.835e-08, 0.0, 1.0, 4.768e-08, 0.0, 1.0, 7.596e-08, 0.0, -0.2883, 1.27e-08, 0.9575, -0.2883, 0.0, 0.9575, -0.2883, 0.0, 0.9575, -0.2883, 0.0, 0.9575, -0.2883, 0.0, 0.9575, -0.2883, -1.725e-07, 0.9575, -0.2883, -1.282e-07, 0.9575, -0.2883, 0.0, 0.9575, -0.2883, -1.725e-07, 0.9575, -0.2883, -1.282e-07, 0.9575, -0.2883, 1.27e-08, 0.9575, -0.2883, 0.0, 0.9575, -0.2883, 2.541e-08, 0.9575, -0.2883, 1.27e-08, 0.9575, -0.2883, -1.282e-07, 0.9575, -0.2883, -3.529e-07, 0.9575, -0.2883, -5.336e-07, 0.9575, -0.2883, -1.282e-07, 0.9575, -0.2883, -1.282e-07, 0.9575, -0.2883, -1.725e-07, 0.9575, -0.2883, -3.529e-07, 0.9575, -0.2883, -1.725e-07, 0.9575, -0.2883, 1.034e-08, 0.9575, -0.2883, -3.529e-07, 0.9575, -0.2908, -0.0001274, -0.9568, -0.2894, 0.0009022, -0.9572, -0.2881, 0.0007021, -0.9576, -0.29, -9.832e-06, -0.957, -0.29, -9.842e-06, -0.957, -0.2881, 0.0008421, -0.9576, -0.2911, 2.615e-05, -0.9567, -0.2908, -0.0001274, -0.9568, -0.288, 0.0007711, -0.9576, -0.288, 0.0007711, -0.9576, -0.2908, -0.0001274, -0.9568, -0.2881, 0.0007021, -0.9576, -0.2881, 0.0007021, -0.9576, -0.2882, 0.001141, -0.9576, -0.288, 0.0007711, -0.9576, -0.288, 0.0007711, -0.9576, -0.2882, 0.001141, -0.9576, -0.2882, 0.001121, -0.9576, 0.2902, 8.081e-05, 0.957, 0.2896, -2.986e-05, 0.9572, 0.2879, -1.82e-05, 0.9577, 0.2878, 0.0002343, 0.9577, 0.2902, 8.081e-05, 0.957, 0.2879, -1.82e-05, 0.9577, 0.2879, -1.82e-05, 0.9577, 0.2882, -3.494e-05, 0.9576, 0.2878, 0.0002343, 0.9577, 0.2882, 6.207e-08, 0.9576, 0.2882, 3.103e-08, 0.9576, 0.2878, 0.0002343, 0.9577, 0.2882, 3.103e-08, 0.9576, 0.2883, -0.0006116, 0.9576, 0.2878, 0.0002343, 0.9577, 0.2878, 0.0002343, 0.9577, 0.2883, -0.0006116, 0.9576, 0.2881, -0.0003081, 0.9576, 0.2878, 0.0002343, 0.9577, 0.2881, -0.0003081, 0.9576, 0.2902, 8.081e-05, 0.957, 0.2881, -0.0003081, 0.9576, 0.2889, -0.0004766, 0.9574, 0.2902, 8.081e-05, 0.957, 0.288, 0.0005481, -0.9576, 0.29, -0.000329, -0.957, 0.2897, -1.778e-07, -0.9571, 0.2897, -1.016e-07, -0.9571, 0.2897, -1.016e-07, -0.9571, 0.2897, -1.016e-07, -0.9571, 0.2883, 0.0008819, -0.9576, 0.2883, 0.0009781, -0.9576, 0.288, 0.0005481, -0.9576, 0.288, 0.0005481, -0.9576, 0.2883, 0.0009781, -0.9576, 0.288, 0.0004458, -0.9576, 0.288, 0.0005481, -0.9576, 0.288, 0.0004458, -0.9576, 0.29, -0.000329, -0.957, 0.288, 0.0004458, -0.9576, 0.289, 0.000546, -0.9573, 0.29, -0.000329, -0.957, 3.376e-08, -1.0, 0.0, 3.376e-08, -1.0, 0.0, 4.004e-08, -1.0, 0.0, 4.004e-08, -1.0, 0.0, 3.376e-08, -1.0, 0.0, 2.747e-08, -1.0, 0.0, 2.747e-08, -1.0, 0.0, 0.0, -1.0, 0.0, 4.004e-08, -1.0, 0.0, 0.0, -1.0, 0.0, 0.0, -1.0, 0.0, 2.747e-08, -1.0, 0.0, -1.0, 0.0, 0.0, -1.0, 0.0, 0.0, -1.0, -3.815e-08, 0.0, -1.0, -3.812e-08, 0.0, -1.0, 0.0, 0.0, -1.0, -3.815e-08, 0.0, -1.0, -3.815e-08, 0.0, -1.0, -6.682e-08, 0.0, -1.0, -3.812e-08, 0.0, -1.0, -6.682e-08, 0.0, -1.0, -6.676e-08, 0.0, -1.0, -3.812e-08, 0.0, 0.0, -1.0, 0.0, 0.0, -1.0, 0.0, 0.0, -1.0, 0.0, 0.0, -1.0, 0.0, 0.0, -1.0, 0.0, 0.0, -1.0, 0.0, 0.0, -1.0, 0.0, 3.376e-08, -1.0, 0.0, 0.0, -1.0, 0.0, 3.376e-08, -1.0, 0.0, 3.376e-08, -1.0, 0.0, 0.0, -1.0, 0.0, 2.881e-07, -1.0, -1.741e-07, 5.49e-07, -1.0, 0.0, 4.028e-07, -1.0, 1.1e-06, 2.881e-07, -1.0, -1.741e-07, 4.321e-07, -1.0, -3.515e-07, 1.392e-06, -1.0, 0.0, 0.0, -1.0, 0.0, 0.0, -1.0, 0.0, 0.0, -1.0, 0.0, 0.0, -1.0, 0.0, 6.404e-08, -1.0, 0.0, 0.0, -1.0, 0.0, 6.404e-08, -1.0, 0.0, 0.0, -1.0, 0.0, 4.321e-07, -1.0, -3.515e-07, 2.298e-07, -1.0, -1.388e-07, 6.404e-08, -1.0, 0.0, 4.321e-07, -1.0, -3.515e-07, 2.298e-07, -1.0, -1.388e-07, 4.321e-07, -1.0, -3.515e-07, 2.881e-07, -1.0, -1.741e-07, 0.0, -1.0, 1.207e-06, 2.298e-07, -1.0, -1.388e-07, 2.881e-07, -1.0, -1.741e-07, 0.0, -1.0, -1.114e-07, 2.298e-07, -1.0, -1.388e-07, 0.0, -1.0, 1.207e-06, 0.0, -1.0, -2.201e-06, 0.0, -1.0, 1.304e-06, 0.0, -1.0, 1.207e-06, 0.0, -1.0, 0.0, 0.0, -1.0, 0.0, 0.0, -1.0, 0.0, 0.0, -1.0, 0.0, 0.0, -1.0, 0.0, 0.0, -1.0, 0.0, 0.0, -1.0, 0.0, 1.83e-07, -1.0, 0.0, 0.0, -1.0, 0.0, 1.83e-07, -1.0, 0.0, 1.875e-07, -1.0, -4.514e-07, 0.0, -1.0, 0.0, 1.83e-07, -1.0, 0.0, 1.354e-07, -1.0, 0.0, 1.875e-07, -1.0, -4.514e-07, 2.881e-07, -1.0, -1.741e-07, 1.875e-07, -1.0, -4.514e-07, 1.354e-07, -1.0, 0.0, 1.354e-07, -1.0, 0.0, 0.0, -1.0, 8.604e-07, 2.881e-07, -1.0, -1.741e-07, 2.881e-07, -1.0, -1.741e-07, 0.0, -1.0, 8.604e-07, 0.0, -1.0, 1.207e-06, 0.0, -1.0, 1.207e-06, 0.0, -1.0, 8.604e-07, 0.0, -1.0, 6.6e-08, 0.0, -1.0, 0.0, 0.0, -1.0, 1.207e-06, 0.0, -1.0, 6.6e-08, 0.0, -1.0, 6.6e-08, 0.0, -1.0, 0.0, 0.0, -1.0, 0.0, 0.0, -1.0, 0.0, 0.0, -1.0, -4.515e-07, 0.0, -1.0, 0.0, 0.0, -1.0, 0.0, 0.0, -1.0, 2.963e-08, 0.0, -1.0, -4.515e-07, 0.0, -1.0, 2.963e-08, 0.0, -1.0, -1.598e-07, 0.0, -1.0, -4.515e-07, 0.0, -1.0, 2.963e-08, 0.0, -1.0, 2.056e-11, 0.0, -1.0, -1.598e-07, 0.0, -1.0, -1.598e-07, 0.0, -1.0, 2.056e-11, 0.0, -1.0, 1.459e-11, 0.0, -1.0, 1.459e-11, 0.0, -1.0, -1.335e-12, 0.0, -1.0, -1.598e-07, 0.0, -1.0, -1.335e-12, 0.0, -1.0, -1.76e-12, 0.0, -1.0, -1.598e-07, 0.0, -1.0, 0.0, 0.0, -1.0, 3.198e-07, 0.0, -1.0, 0.0, 0.0, -1.0, -1.598e-07, 0.0, -1.0, -1.76e-12, 0.0, -1.0, -2.226e-07, 0.0, -1.0, -4.827e-07, 0.0, -1.0, 1.207e-06, 0.0, -1.0, 0.0, 0.0, -1.0, -1.598e-07, 0.0, -1.0, 6.518e-07, 0.0, -1.0, -1.1e-06, 0.0, -1.0, -4.515e-07, 0.0, -1.0, -1.598e-07, 0.0, -1.0, -4.912e-06, 0.0, -1.0, -1.598e-07, 0.0, -1.0, -1.1e-06, 0.0, -1.0, -4.912e-06, 0.0, -1.0, -1.335e-12, 0.0, -1.0, 0.0, 0.0, -1.0, -1.76e-12, 0.0, -1.0, 0.0, 0.0, -1.0, 0.0, 0.0, -1.0, -1.76e-12, 0.0, -1.0, 0.0, 0.0, -1.0, 0.0, 0.0, -1.0, 0.0, 0.0, -1.0, 0.0, 0.0, -1.0, 0.0, 0.0, -1.0, 0.0, 0.0, -1.0, 0.0, 0.0, -1.0, 0.0, 0.0, -1.0, 0.0, 3.402e-14, -1.0, -1.427e-07, 1.788e-14, -1.0, -1.568e-07, 0.0, -1.0, 0.0, 1.788e-14, -1.0, -1.568e-07, 3.402e-14, -1.0, -1.427e-07, -1.508e-13, -1.0, -1.349e-08, -1.543e-13, -1.0, 0.0, 1.788e-14, -1.0, -1.568e-07, -1.508e-13, -1.0, -1.349e-08, -1.543e-13, -1.0, 0.0, -1.508e-13, -1.0, -1.349e-08, 0.0, -1.0, 0.0, 0.0, -1.0, 0.0, -1.543e-13, -1.0, 0.0, 0.0, -1.0, 0.0, 0.0, -1.0, 0.0, -2.564e-11, -1.0, 0.0, 0.0, -1.0, 0.0, -7.378e-11, -1.0, 0.0, 0.0, -1.0, 0.0, -2.564e-11, -1.0, 0.0, 0.0, -1.0, 0.0, -7.378e-11, -1.0, 0.0, 0.0, -1.0, 0.0, 0.0, -1.0, 0.0, -7.378e-11, -1.0, 0.0, 0.0, -1.0, 0.0, 0.0, -1.0, 0.0, 0.0, -1.0, -1.805e-06, 0.0, -1.0, 0.0, 0.0, -1.0, -1.294e-06, 0.0, -1.0, -1.805e-06, 0.0, -1.0, 0.0, 0.0, -1.0, -1.294e-06, 0.0, -1.0, 4.115e-07, 0.0, -1.0, -1.805e-06, 0.0, -1.0, 4.115e-07, 0.0, -1.0, 1.17e-07, 0.0, -1.0, -1.805e-06, 0.0, -1.0, 1.17e-07, 0.0, -1.0, 4.115e-07, 0.0, -1.0, 3.198e-07, 0.0, -1.0, 4.115e-07, 0.0, -1.0, 3.633e-07, 0.0, -1.0, 3.198e-07, 0.0, -1.0, 3.198e-07, 0.0, -1.0, 3.633e-07, 0.0, -1.0, 0.0, 0.0, -1.0, 0.0, 0.0, -1.0, 3.198e-07, 0.0, -1.0, 0.0, 0.0, -1.0, 1.17e-07, 0.0, -1.0, 0.0, 0.0, -1.0, 0.0, 0.0, -1.0, 1.17e-07, 0.0, -1.0, 0.0, 0.0, -1.0, 0.0, 0.0, -1.0, 0.0, 0.0, -1.0, 0.0, 0.0, -1.0, 0.0, 0.0, -1.0, -1.805e-06, 0.0, -1.0, 1.17e-07, 0.0, -1.0, 4.671e-06, 0.0, -1.0, 0.0, 0.0, -1.0, 0.0, 0.0, -1.0, 0.0, 0.0, -1.0, 0.0, 0.0, -1.0, 0.0, 0.0, -1.0, 3.198e-07, 0.0, -1.0, 0.0, 0.0, -1.0, 0.0, 0.0, -1.0, 3.198e-07, 0.0, -1.0, 2.963e-08, 0.0, -1.0, 2.369e-06, 0.0, -1.0, 0.0, 6.975e-08, -1.0, 1.996e-08, 0.0, -1.0, 2.369e-06, 0.0, -1.0, 2.963e-08, 0.0, -1.0, 0.0, 6.975e-08, -1.0, 1.996e-08, 0.0, -1.0, 2.963e-08, 0.0, -1.0, 6.6e-08, 6.975e-08, -1.0, 1.996e-08, 0.0, -1.0, 0.0, 0.0, -1.0, 8.604e-07, 6.975e-08, -1.0, 1.996e-08, 0.0, -1.0, 6.6e-08, 1.354e-07, -1.0, 0.0, 6.975e-08, -1.0, 1.996e-08, 0.0, -1.0, 8.604e-07, 1.83e-07, -1.0, 0.0, 6.975e-08, -1.0, 1.996e-08, 1.354e-07, -1.0, 0.0, 0.0, -1.0, 0.0, 6.975e-08, -1.0, 1.996e-08, 1.83e-07, -1.0, 0.0, 0.0, -1.0, 0.0, 0.0, -1.0, 0.0, 6.975e-08, -1.0, 1.996e-08, 6.975e-08, -1.0, 1.996e-08, 0.0, -1.0, 0.0, 0.0, -1.0, 3.633e-07, 0.0, -1.0, 4.115e-07, 6.975e-08, -1.0, 1.996e-08, 0.0, -1.0, 3.633e-07, 0.0, -1.0, -1.294e-06, 6.975e-08, -1.0, 1.996e-08, 0.0, -1.0, 4.115e-07, 0.0, -1.0, 0.0, 6.975e-08, -1.0, 1.996e-08, 0.0, -1.0, -1.294e-06, -7.378e-11, -1.0, 0.0, 6.975e-08, -1.0, 1.996e-08, 0.0, -1.0, 0.0, -2.564e-11, -1.0, 0.0, 6.975e-08, -1.0, 1.996e-08, -7.378e-11, -1.0, 0.0, 0.0, -1.0, 1.17e-07, 0.0, -1.0, 0.0, 0.0, -1.0, 0.0, 1.0, 6.112e-07, -2.483e-05, 1.0, 6.112e-07, -2.483e-05, 1.0, 6.112e-07, -2.483e-05, 1.0, 7.692e-08, 0.0, 1.0, 7.633e-08, 0.0, 1.0, 9.59e-10, 0.0, 1.0, 9.59e-10, 0.0, 1.0, 4.76e-08, 5.443e-15, 1.0, 7.692e-08, 0.0, 1.0, 4.76e-08, 5.443e-15, 1.0, 1.244e-07, 5.443e-15, 1.0, 7.692e-08, 0.0, 1.0, 4.76e-08, 5.443e-15, 1.0, 1.029e-07, 5.443e-15, 1.0, 1.244e-07, 5.443e-15, 1.0, 1.029e-07, 5.443e-15, 1.0, 1.385e-07, 5.443e-15, 1.0, 1.244e-07, 5.443e-15, 1.0, 1.385e-07, 5.443e-15, 1.0, 1.029e-07, 5.443e-15, 1.0, 9.455e-08, 0.0, 1.0, 1.029e-07, 5.443e-15, 1.0, 9.949e-08, 0.0, 1.0, 9.455e-08, 0.0, 0.6154, 1.058e-06, -0.7882, 0.4444, 7.27e-07, -0.8958, 0.6154, 7.206e-07, -0.7882, 0.4444, 7.27e-07, -0.8958, 0.4444, 4.954e-07, -0.8958, 0.6154, 7.206e-07, -0.7882, 0.0, -1.0, 1.17e-07, 0.0, -1.0, 0.0, 0.0, -1.0, 4.671e-06, -1.0, -1.442e-07, -1.873e-05, -1.0, 5.353e-07, 1.147e-05, -1.0, 2.226e-07, 5.542e-06, -1.0, -7.841e-08, -9.559e-06, -1.0, -1.442e-07, -1.873e-05, -1.0, 2.226e-07, 5.542e-06, -1.0, 2.226e-07, 5.542e-06, -1.0, -3.875e-08, 0.0, -1.0, -7.841e-08, -9.559e-06, -1.0, -3.875e-08, 0.0, -1.0, -3.806e-08, 0.0, -1.0, -7.841e-08, -9.559e-06, -1.0, -3.875e-08, 0.0, -1.0, -1.831e-08, 0.0, -1.0, -3.806e-08, 0.0, -1.0, -1.831e-08, 0.0, -1.0, -9.283e-08, 0.0, -1.0, -3.806e-08, 0.0, -1.0, -9.283e-08, 0.0, -1.0, -1.831e-08, 0.0, -1.0, -9.433e-08, 0.0, -1.0, -8.918e-08, 0.0, -1.0, -8.918e-08, 0.0, -1.0, -8.918e-08, 0.0, 0.4444, 7.27e-07, -0.8958, 0.3235, 3.674e-07, -0.9462, 0.4444, 4.954e-07, -0.8958, 0.3235, 3.674e-07, -0.9462, 0.3235, 1.542e-07, -0.9462, 0.4444, 4.954e-07, -0.8958, 0.3235, 3.674e-07, -0.9462, 0.1387, 9.216e-08, -0.9903, 0.3235, 1.542e-07, -0.9462, 0.1387, 9.216e-08, -0.9903, 0.1387, 1.232e-07, -0.9903, 0.3235, 1.542e-07, -0.9462, 0.0, -1.0, -1.598e-07, 0.0, -1.0, -2.226e-07, 0.0, -1.0, -3.339e-07, 0.0, -1.0, 3.198e-07, 0.0, -1.0, 0.0, 0.0, -1.0, 1.17e-07, 0.0, -1.0, 0.0, 0.0, -1.0, 0.0, 0.0, -1.0, 1.17e-07, 0.0, -1.0, 0.0, 0.0, -1.0, 0.0, 0.0, -1.0, 0.0, 0.0, -1.0, 0.0, 0.0, -1.0, 0.0, 0.0, -1.0, 0.0, 0.0, -1.0, 0.0, 0.0, -1.0, 0.0, 0.0, -1.0, 0.0, 0.0, -1.0, 0.0, 0.0, -1.0, 0.0, 0.0, -1.0, 0.0, 0.8983, -2.811e-07, -0.4393, 0.9871, -1.468e-07, -0.1602, 0.8983, -1.246e-07, -0.4394, 0.9871, -1.468e-07, -0.1602, 0.9871, 9.514e-08, -0.1602, 0.8983, -1.246e-07, -0.4394, 0.6154, 1.383e-06, -0.7882, 0.7733, 4.786e-07, -0.634, 0.6154, 4.786e-07, -0.7882, 0.7733, 4.786e-07, -0.634, 0.7734, -2.234e-07, -0.634, 0.6154, 4.786e-07, -0.7882, 0.0, -1.0, -1.598e-07, 0.0, -1.0, -3.339e-07, 0.0, -1.0, 6.518e-07, -0.9871, 2.798e-07, -0.1602, -1.0, -2.651e-08, 0.0, -0.9871, 7.657e-08, -0.1602, -1.0, -2.651e-08, 0.0, -1.0, -3.462e-08, 0.0, -0.9871, 7.657e-08, -0.1602, -1.0, -3.462e-08, 0.0, -1.0, -2.651e-08, 0.0, -1.0, -2.358e-08, 0.0, -1.0, -2.653e-08, 0.0, -1.0, -2.653e-08, 0.0, -1.0, -2.653e-08, 0.0, 0.6154, 4.786e-07, -0.7882, 0.4444, 1.241e-06, -0.8958, 0.6154, 1.383e-06, -0.7882, 0.4444, 1.241e-06, -0.8958, 0.4444, 1.259e-06, -0.8958, 0.6154, 1.383e-06, -0.7882, 0.4444, 1.241e-06, -0.8958, 0.3235, 1.051e-06, -0.9462, 0.4444, 1.259e-06, -0.8958, 0.3235, 1.051e-06, -0.9462, 0.3235, 5.401e-07, -0.9462, 0.4444, 1.259e-06, -0.8958, 0.3235, 1.051e-06, -0.9462, 0.1387, 3.818e-07, -0.9903, 0.3235, 5.401e-07, -0.9462, 0.1387, 3.818e-07, -0.9903, 0.1387, 1.338e-07, -0.9903, 0.3235, 5.401e-07, -0.9462, -0.3235, 1.339e-07, -0.9462, -0.3235, 3.537e-07, -0.9462, -0.1387, 1.018e-07, -0.9903, -0.3235, 3.537e-07, -0.9462, -0.1387, 9.143e-08, -0.9903, -0.1387, 1.018e-07, -0.9903, -0.3235, 1.339e-07, -0.9462, -0.4444, 4.82e-07, -0.8958, -0.3235, 3.537e-07, -0.9462, -0.4444, 4.82e-07, -0.8958, -0.4444, 6.867e-07, -0.8958, -0.3235, 3.537e-07, -0.9462, 0.0, -1.0, -4.827e-07, 0.0, -1.0, -2.201e-06, 0.0, -1.0, 1.207e-06, 0.9871, 1.922e-07, -0.1602, 1.0, 4.572e-08, 0.0, 0.9871, -1.312e-09, -0.1602, 1.0, 4.572e-08, 0.0, 1.0, 4.641e-08, 0.0, 0.9871, -1.312e-09, -0.1602, 1.0, 4.641e-08, 0.0, 1.0, 4.572e-08, 0.0, 1.0, 4.717e-08, 0.0, 1.0, 5.159e-09, 0.0, 1.0, 5.159e-09, 0.0, 1.0, 5.159e-09, 0.0, -0.6154, 6.8e-07, -0.7882, -0.7733, 7.419e-07, -0.634, -0.6154, 9.907e-07, -0.7882, -0.7733, 7.419e-07, -0.634, -0.7733, 9.305e-07, -0.634, -0.6154, 9.907e-07, -0.7882, 0.0, -1.0, 1.304e-06, 0.0, -1.0, 4.655e-07, 0.0, -1.0, 1.207e-06, -0.9871, -2.892e-07, -0.1602, -1.0, -1.06e-07, -1.046e-14, -0.9871, -1.826e-07, -0.1602, -1.0, -1.06e-07, -1.046e-14, -1.0, -1.385e-07, -5.443e-15, -0.9871, -1.826e-07, -0.1602, -1.0, -1.385e-07, -5.443e-15, -1.0, -1.06e-07, -1.046e-14, -1.0, -9.433e-08, 0.0, -1.0, -1.526e-07, 0.0, -1.0, -1.526e-07, 0.0, -1.0, -1.526e-07, 0.0, -0.4444, 4.82e-07, -0.8958, -0.6154, 6.8e-07, -0.7882, -0.4444, 6.867e-07, -0.8958, -0.6154, 6.8e-07, -0.7882, -0.6154, 9.907e-07, -0.7882, -0.4444, 6.867e-07, -0.8958, -0.7733, 7.419e-07, -0.634, -0.8983, 6.14e-07, -0.4393, -0.7733, 9.305e-07, -0.634, -0.8983, 6.14e-07, -0.4393, -0.8983, 2.253e-07, -0.4393, -0.7733, 9.305e-07, -0.634, 0.0, -1.0, 4.655e-07, 0.0, -1.0, -1.114e-07, 0.0, -1.0, 1.207e-06, 0.9871, -1.468e-07, -0.1602, 1.0, 9.144e-08, 0.0, 0.9871, 9.514e-08, -0.1602, 1.0, 9.144e-08, 0.0, 1.0, 9.283e-08, 0.0, 0.9871, 9.514e-08, -0.1602, 1.0, 9.283e-08, 0.0, 1.0, 9.144e-08, 0.0, 1.0, 9.433e-08, 0.0, 1.0, 1.304e-07, 0.0, 1.0, 1.304e-07, 0.0, 1.0, 1.304e-07, 0.0, 0.7733, 8.96e-07, -0.634, 0.8983, 6.411e-07, -0.4394, 0.7733, 9.401e-07, -0.634, 0.8983, 6.411e-07, -0.4394, 0.8983, 6.414e-07, -0.4394, 0.7733, 9.401e-07, -0.634, 2.881e-07, -1.0, -1.741e-07, 1.392e-06, -1.0, 0.0, 7.774e-07, -1.0, 0.0, 0.1387, -1.75e-07, -0.9903, 0.0, 7.629e-08, -1.0, 0.1387, 2.662e-08, -0.9903, 0.0, 7.629e-08, -1.0, 0.0, 7.629e-08, -1.0, 0.1387, 2.662e-08, -0.9903, 0.0, 7.629e-08, -1.0, -0.1387, -2.05e-07, -0.9903, 0.0, 7.629e-08, -1.0, -0.1387, -2.05e-07, -0.9903, -0.1387, 1.339e-08, -0.9903, 0.0, 7.629e-08, -1.0, 0.6154, 7.206e-07, -0.7882, 0.7733, 8.329e-07, -0.634, 0.6154, 1.058e-06, -0.7882, 0.7733, 8.329e-07, -0.634, 0.7733, 9.719e-07, -0.634, 0.6154, 1.058e-06, -0.7882, 0.4443, 8.862e-07, -0.8959, 0.3235, 5.737e-08, -0.9462, 0.4444, 4.317e-08, -0.8958, 0.3235, 5.737e-08, -0.9462, 0.3235, -3.109e-07, -0.9462, 0.4444, 4.317e-08, -0.8958, 0.6154, 9.921e-07, -0.7882, 0.4443, 8.862e-07, -0.8959, 0.6154, 9.259e-07, -0.7882, 0.4443, 8.862e-07, -0.8959, 0.4444, 4.317e-08, -0.8958, 0.6154, 9.259e-07, -0.7882, -0.8983, 6.14e-07, -0.4393, -0.9871, 1.21e-07, -0.1602, -0.8983, 2.253e-07, -0.4393, -0.9871, 1.21e-07, -0.1602, -0.9871, -1.209e-07, -0.1602, -0.8983, 2.253e-07, -0.4393, 0.7733, 4.786e-07, -0.634, 0.8983, -2.811e-07, -0.4393, 0.7734, -2.234e-07, -0.634, 0.8983, -2.811e-07, -0.4393, 0.8983, -1.246e-07, -0.4394, 0.7734, -2.234e-07, -0.634, 0.1387, 9.216e-08, -0.9903, -0.1387, 3.713e-07, -0.9903, 0.1387, 1.232e-07, -0.9903, -0.1387, 3.713e-07, -0.9903, -0.1387, 1.232e-07, -0.9903, 0.1387, 1.232e-07, -0.9903, 0.1387, 3.818e-07, -0.9903, -0.1387, 1.018e-07, -0.9903, 0.1387, 1.338e-07, -0.9903, -0.1387, 1.018e-07, -0.9903, -0.1387, 9.143e-08, -0.9903, 0.1387, 1.338e-07, -0.9903, -0.9871, 1.21e-07, -0.1602, -1.0, -4.385e-08, -5.228e-15, -0.9871, -1.209e-07, -0.1602, -1.0, -4.385e-08, -5.228e-15, -1.0, -2.283e-08, -2.721e-15, -0.9871, -1.209e-07, -0.1602, -1.0, -2.283e-08, -2.721e-15, -1.0, -4.385e-08, -5.228e-15, -1.0, 0.0, 0.0, -1.0, -4.201e-08, 0.0, -1.0, -4.201e-08, 0.0, -1.0, -4.201e-08, 0.0, 0.8983, 6.411e-07, -0.4394, 0.9871, 3.505e-07, -0.1602, 0.8983, 6.414e-07, -0.4394, 0.9871, 3.505e-07, -0.1602, 0.9871, 9.645e-08, -0.1602, 0.8983, 6.414e-07, -0.4394, 0.6154, 9.259e-07, -0.7882, 0.7733, 8.96e-07, -0.634, 0.6154, 9.921e-07, -0.7882, 0.7733, 8.96e-07, -0.634, 0.7733, 9.401e-07, -0.634, 0.6154, 9.921e-07, -0.7882, 2.881e-07, -1.0, -1.741e-07, 7.774e-07, -1.0, 0.0, 5.49e-07, -1.0, 0.0, 0.9871, 3.505e-07, -0.1602, 1.0, 4.572e-08, 0.0, 0.9871, 9.645e-08, -0.1602, 1.0, 4.572e-08, 0.0, 1.0, 4.641e-08, 0.0, 0.9871, 9.645e-08, -0.1602, 1.0, 4.641e-08, 0.0, 1.0, 4.572e-08, 0.0, 1.0, 4.717e-08, 0.0, 1.0, 4.422e-08, 0.0, 1.0, 4.422e-08, 0.0, 1.0, 4.422e-08, 0.0, 2.881e-07, -1.0, -1.741e-07, 4.028e-07, -1.0, 1.1e-06, 3.523e-07, -1.0, -4.43e-06, 0.8983, 7.017e-07, -0.4393, 0.9871, 1.922e-07, -0.1602, 0.8983, 2.978e-07, -0.4393, 0.9871, 1.922e-07, -0.1602, 0.9871, -1.312e-09, -0.1602, 0.8983, 2.978e-07, -0.4393, 0.0, -1.0, 1.17e-07, 0.0, -1.0, 0.0, 0.0, -1.0, 0.0, 0.3235, 5.737e-08, -0.9462, 0.1387, -1.75e-07, -0.9903, 0.3235, -3.109e-07, -0.9462, 0.1387, -1.75e-07, -0.9903, 0.1387, 2.662e-08, -0.9903, 0.3235, -3.109e-07, -0.9462, 1.875e-07, -1.0, -4.514e-07, 2.881e-07, -1.0, -1.741e-07, 3.523e-07, -1.0, -4.43e-06, 0.7733, 8.329e-07, -0.634, 0.8983, 7.017e-07, -0.4393, 0.7733, 9.719e-07, -0.634, 0.8983, 7.017e-07, -0.4393, 0.8983, 2.978e-07, -0.4393, 0.7733, 9.719e-07, -0.634, 0.0, -1.0, 0.0, -1.543e-13, -1.0, 0.0, 0.0, -1.0, 0.0, -0.3235, -5.728e-07, -0.9462, -0.3235, 2.293e-07, -0.9462, -0.1387, -2.05e-07, -0.9903, -0.3235, 2.293e-07, -0.9462, -0.1387, 1.339e-08, -0.9903, -0.1387, -2.05e-07, -0.9903, -0.3235, -5.728e-07, -0.9462, -0.4443, -8.162e-09, -0.8959, -0.3235, 2.293e-07, -0.9462, -0.4443, -8.162e-09, -0.8959, -0.4444, 8.523e-07, -0.8958, -0.3235, 2.293e-07, -0.9462, 0.0, -1.0, 0.0, 0.0, -1.0, 0.0, 0.0, -1.0, 3.198e-07, -0.8983, -4.569e-07, -0.4394, -0.9871, -2.892e-07, -0.1602, -0.8983, -3.123e-07, -0.4393, -0.9871, -2.892e-07, -0.1602, -0.9871, -1.826e-07, -0.1602, -0.8983, -3.123e-07, -0.4393, 0.0, -1.0, 0.0, 0.0, -1.0, 0.0, 0.0, -1.0, 0.0, -0.6154, 8.858e-07, -0.7882, -0.7733, 8.437e-07, -0.634, -0.6154, 9.385e-07, -0.7882, -0.7733, 8.437e-07, -0.634, -0.7733, 8.743e-07, -0.634, -0.6154, 9.385e-07, -0.7882, 0.0, -1.0, 0.0, 0.0, -1.0, 0.0, 0.0, -1.0, 3.198e-07, -0.7734, 3.767e-07, -0.634, -0.8983, -4.569e-07, -0.4394, -0.7733, -4.024e-07, -0.634, -0.8983, -4.569e-07, -0.4394, -0.8983, -3.123e-07, -0.4393, -0.7733, -4.024e-07, -0.634, -0.4444, 1.192e-06, -0.8958, -0.6154, 1.358e-06, -0.7882, -0.4444, 1.2e-06, -0.8958, -0.6154, 1.358e-06, -0.7882, -0.6154, 3.178e-07, -0.7882, -0.4444, 1.2e-06, -0.8958, 0.0, -1.0, 0.0, 0.0, -1.0, 0.0, 0.0, -1.0, 0.0, -0.4443, -8.162e-09, -0.8959, -0.6154, 8.858e-07, -0.7882, -0.4444, 8.523e-07, -0.8958, -0.6154, 8.858e-07, -0.7882, -0.6154, 9.385e-07, -0.7882, -0.4444, 8.523e-07, -0.8958, -0.7733, 8.437e-07, -0.634, -0.8983, 5.726e-07, -0.4394, -0.7733, 8.743e-07, -0.634, -0.8983, 5.726e-07, -0.4394, -0.8983, 6.331e-07, -0.4394, -0.7733, 8.743e-07, -0.634, 0.0, -1.0, 0.0, 0.0, -1.0, 0.0, 0.0, -1.0, 3.198e-07, -0.6154, 1.358e-06, -0.7882, -0.7734, 3.767e-07, -0.634, -0.6154, 3.178e-07, -0.7882, -0.7734, 3.767e-07, -0.634, -0.7733, -4.024e-07, -0.634, -0.6154, 3.178e-07, -0.7882, 0.0, -1.0, 0.0, 0.0, -1.0, 0.0, 0.0, -1.0, 0.0, -0.8983, 5.726e-07, -0.4394, -0.9871, 2.798e-07, -0.1602, -0.8983, 6.331e-07, -0.4394, -0.9871, 2.798e-07, -0.1602, -0.9871, 7.657e-08, -0.1602, -0.8983, 6.331e-07, -0.4394, -0.3235, 7.614e-07, -0.9462, -0.3235, 7.803e-07, -0.9462, -0.1387, 3.713e-07, -0.9903, -0.3235, 7.803e-07, -0.9462, -0.1387, 1.232e-07, -0.9903, -0.1387, 3.713e-07, -0.9903, -0.3235, 7.614e-07, -0.9462, -0.4444, 1.192e-06, -0.8958, -0.3235, 7.803e-07, -0.9462, -0.4444, 1.192e-06, -0.8958, -0.4444, 1.2e-06, -0.8958, -0.3235, 7.803e-07, -0.9462, 1.733e-13, -1.0, -1.258e-07, 0.0, -1.0, 0.0, 0.0, -1.0, 0.0, 0.0, -1.0, 0.0, 1.733e-13, -1.0, -1.258e-07, 0.0, -1.0, 0.0, 0.0, -1.0, 0.0, 1.733e-13, -1.0, -1.258e-07, 0.0, -1.0, 0.0, 0.0, -1.0, 0.0, 1.733e-13, -1.0, -1.258e-07, 0.0, -1.0, 0.0, 0.0, -1.0, 0.0, 1.733e-13, -1.0, -1.258e-07, 0.0, -1.0, 0.0, 0.0, -1.0, 0.0, 1.733e-13, -1.0, -1.258e-07, 0.0, -1.0, 0.0, 0.0, -1.0, 0.0, 1.733e-13, -1.0, -1.258e-07, 0.0, -1.0, 0.0, 0.0, -1.0, 0.0, 1.733e-13, -1.0, -1.258e-07, 0.0, -1.0, 0.0, 0.0, -1.0, -6.288e-06, 1.733e-13, -1.0, -1.258e-07, 0.0, -1.0, 0.0, 0.0, -1.0, -2.525e-06, 1.733e-13, -1.0, -1.258e-07, 0.0, -1.0, -6.288e-06, 0.0, -1.0, 0.0, 1.733e-13, -1.0, -1.258e-07, 0.0, -1.0, -2.525e-06, 3.906e-08, -1.0, 0.0, 1.733e-13, -1.0, -1.258e-07, 0.0, -1.0, 0.0, 1.012e-07, -1.0, 0.0, 1.733e-13, -1.0, -1.258e-07, 3.906e-08, -1.0, 0.0, 1.362e-07, -1.0, 0.0, 1.012e-07, -1.0, 0.0, 3.906e-08, -1.0, 0.0, 1.012e-07, -1.0, 0.0, 1.362e-07, -1.0, 0.0, 1.362e-07, -1.0, 0.0, 1.362e-07, -1.0, 0.0, 1.362e-07, -1.0, 0.0, 1.362e-07, -1.0, 0.0, 0.0, -1.0, 0.0, 0.0, -1.0, 0.0, 0.0, -1.0, 0.0, 0.0, -1.0, 0.0, 0.0, -1.0, 0.0, 0.0, -1.0, 0.0, 0.0, -1.0, 0.0, 0.0, -1.0, 0.0, 0.0, -1.0, 0.0, 0.0, -1.0, 0.0, 0.0, -1.0, 1.735e-07, 0.0, -1.0, 0.0, 0.0, -1.0, 0.0, 0.0, -1.0, 1.735e-07, 0.0, -1.0, 0.0, 0.0, -1.0, 0.0, 0.0, -1.0, 1.735e-07, 0.0, -1.0, 0.0, 0.0, -1.0, 0.0, 0.0, -1.0, 1.735e-07, 0.0, -1.0, 1.216e-06, 0.0, -1.0, 1.216e-06, 0.0, -1.0, 1.735e-07, 0.0, -1.0, 4.016e-06, 0.0, -1.0, 4.016e-06, 0.0, -1.0, 1.735e-07, 0.0, -1.0, 0.0, 0.0, -1.0, 0.0, 0.0, -1.0, 1.735e-07, 0.0, -1.0, -7.873e-07, 0.0, -1.0, -7.873e-07, 0.0, -1.0, 1.735e-07, 0.0, -1.0, -4.576e-06, 0.0, -1.0, -4.576e-06, 0.0, -1.0, 1.735e-07, 0.0, -1.0, -4.474e-07, 0.0, -1.0, -4.474e-07, 0.0, -1.0, 1.735e-07, 0.0, -1.0, -3.563e-06, 0.0, -1.0, -3.563e-06, 0.0, -1.0, 1.735e-07, 0.0, -1.0, 0.0, 0.0, -1.0, 0.0, 0.0, -1.0, 1.735e-07, 0.0, -1.0, 7.964e-07, 0.0, -1.0, 7.964e-07, 0.0, -1.0, 1.735e-07, 0.0, -1.0, 9.743e-06, 0.0, -1.0, 1.735e-07, 0.0, -1.0, 0.0, 0.0, -1.0, 9.743e-06, -1.408e-13, -1.0, 3.048e-07, 0.0, -1.0, 1.017e-05, 0.0, -1.0, 1.017e-05, 0.0, -1.0, 7.963e-07, -1.408e-13, -1.0, 3.048e-07, 0.0, -1.0, 1.017e-05, 0.0, -1.0, -6.291e-06, -1.408e-13, -1.0, 3.048e-07, 0.0, -1.0, 7.963e-07, 0.0, -1.0, 2.797e-06, -1.408e-13, -1.0, 3.048e-07, 0.0, -1.0, -6.291e-06, 0.0, -1.0, -1.962e-06, -1.408e-13, -1.0, 3.048e-07, 0.0, -1.0, 2.797e-06, 0.0, -1.0, 2.019e-06, -1.408e-13, -1.0, 3.048e-07, 0.0, -1.0, -1.962e-06, 0.0, -1.0, -4.821e-06, -1.408e-13, -1.0, 3.048e-07, 0.0, -1.0, 2.019e-06, 0.0, -1.0, -1.371e-06, -1.408e-13, -1.0, 3.048e-07, 0.0, -1.0, -4.821e-06, 0.0, -1.0, 0.0, -1.408e-13, -1.0, 3.048e-07, 0.0, -1.0, -1.371e-06, 0.0, -1.0, 0.0, -1.408e-13, -1.0, 3.048e-07, 0.0, -1.0, 0.0, 0.0, -1.0, 0.0, -1.408e-13, -1.0, 3.048e-07, 0.0, -1.0, 0.0, 3.906e-08, -1.0, -8.817e-08, -1.408e-13, -1.0, 3.048e-07, 0.0, -1.0, 0.0, 1.012e-07, -1.0, -8.393e-08, -1.408e-13, -1.0, 3.048e-07, 3.906e-08, -1.0, -8.817e-08, 1.362e-07, -1.0, 0.0, 1.012e-07, -1.0, -8.393e-08, 3.906e-08, -1.0, -8.817e-08, 1.012e-07, -1.0, -8.393e-08, 1.362e-07, -1.0, 0.0, 1.362e-07, -1.0, 0.0, 1.362e-07, -1.0, 0.0, 1.362e-07, -1.0, 0.0, 1.362e-07, -1.0, 0.0])] * 3)])
me_train_building001_physics = bpy.data.meshes.new('train_building001_physics')
me_train_building001_physics.from_pydata([(-420.0, -384.0, 296.0), (-420.0, 416.0, 296.0), (-452.0, -384.0, 296.0), (-452.0, 416.0, 296.0), (-452.0, 416.0, -45.65), (-452.0, -384.0, -45.65), (-420.0, -384.0, -45.65), (-420.0, 416.0, -45.65), (420.0, -384.0, 296.0), (452.0, 416.0, 296.0), (420.0, 416.0, 296.0), (452.0, -384.0, 296.0), (420.0, 416.0, -45.65), (420.0, -384.0, -45.65), (452.0, 416.0, -45.65), (452.0, -384.0, -45.65), (112.0, -384.0, -45.65), (112.0, -384.0, 296.0), (112.0, 416.0, -45.65), (112.0, 416.0, 296.0), (196.0, 416.0, -45.65), (196.0, -384.0, -45.65), (196.0, -384.0, 296.0), (196.0, 416.0, 296.0), (-196.0, 416.0, 296.0), (-196.0, 416.0, -45.65), (-196.0, -384.0, -45.65), (-112.0, 416.0, -45.65), (-196.0, -384.0, 296.0), (-112.0, 416.0, 296.0), (-112.0, -384.0, 296.0), (-112.0, -384.0, -45.65), (-452.0, 416.0, 296.5), (-452.0, -384.0, 296.5), (-1.8e-05, 416.0, 440.0), (7.8e-05, -384.0, 440.0), (452.0, 416.0, 296.5), (452.0, -384.0, 296.5)], [], [(0, 1, 2), (1, 3, 2), (3, 4, 2), (2, 4, 5), (2, 6, 0), (2, 5, 6), (6, 5, 7), (7, 5, 4), (7, 4, 1), (1, 4, 3), (0, 7, 1), (6, 7, 0), (8, 9, 10), (8, 11, 9), (8, 10, 12), (8, 12, 13), (13, 11, 8), (13, 12, 14), (13, 14, 15), (9, 12, 10), (12, 9, 14), (14, 9, 15), (9, 11, 15), (15, 11, 13), (16, 17, 18), (18, 17, 19), (18, 20, 16), (16, 20, 21), (21, 17, 16), (21, 22, 17), (19, 23, 18), (18, 23, 20), (17, 22, 19), (22, 23, 19), (20, 23, 21), (21, 23, 22), (24, 25, 26), (25, 24, 27), (26, 25, 27), (28, 29, 24), (28, 30, 29), (24, 26, 28), (24, 29, 27), (31, 28, 26), (31, 30, 28), (31, 26, 27), (29, 30, 31), (31, 27, 29), (32, 33, 34), (33, 35, 34), (32, 34, 36), (35, 36, 34), (33, 32, 36), (35, 33, 37), (37, 36, 35), (37, 33, 36)])
me_train_building001_physics.polygons.foreach_set('use_smooth', [True] * 56)
_uv = me_train_building001_physics.uv_layers.new(name='UVMap')
_uv.uv.foreach_set('vector', [0.0, 0.0, 0.0, 0.0, 0.0, 0.0, 0.0, 0.0, 0.0, 0.0, 0.0, 0.0, 0.0, 0.0, 0.0, 0.0, 0.0, 0.0, 0.0, 0.0, 0.0, 0.0, 0.0, 0.0, 0.0, 0.0, 0.0, 0.0, 0.0, 0.0, 0.0, 0.0, 0.0, 0.0, 0.0, 0.0, 0.0, 0.0, 0.0, 0.0, 0.0, 0.0, 0.0, 0.0, 0.0, 0.0, 0.0, 0.0, 0.0, 0.0, 0.0, 0.0, 0.0, 0.0, 0.0, 0.0, 0.0, 0.0, 0.0, 0.0, 0.0, 0.0, 0.0, 0.0, 0.0, 0.0, 0.0, 0.0, 0.0, 0.0, 0.0, 0.0, 0.0, 0.0, 0.0, 0.0, 0.0, 0.0, 0.0, 0.0, 0.0, 0.0, 0.0, 0.0, 0.0, 0.0, 0.0, 0.0, 0.0, 0.0, 0.0, 0.0, 0.0, 0.0, 0.0, 0.0, 0.0, 0.0, 0.0, 0.0, 0.0, 0.0, 0.0, 0.0, 0.0, 0.0, 0.0, 0.0, 0.0, 0.0, 0.0, 0.0, 0.0, 0.0, 0.0, 0.0, 0.0, 0.0, 0.0, 0.0, 0.0, 0.0, 0.0, 0.0, 0.0, 0.0, 0.0, 0.0, 0.0, 0.0, 0.0, 0.0, 0.0, 0.0, 0.0, 0.0, 0.0, 0.0, 0.0, 0.0, 0.0, 0.0, 0.0, 0.0, 0.0, 0.0, 0.0, 0.0, 0.0, 0.0, 0.0, 0.0, 0.0, 0.0, 0.0, 0.0, 0.0, 0.0, 0.0, 0.0, 0.0, 0.0, 0.0, 0.0, 0.0, 0.0, 0.0, 0.0, 0.0, 0.0, 0.0, 0.0, 0.0, 0.0, 0.0, 0.0, 0.0, 0.0, 0.0, 0.0, 0.0, 0.0, 0.0, 0.0, 0.0, 0.0, 0.0, 0.0, 0.0, 0.0, 0.0, 0.0, 0.0, 0.0, 0.0, 0.0, 0.0, 0.0, 0.0, 0.0, 0.0, 0.0, 0.0, 0.0, 0.0, 0.0, 0.0, 0.0, 0.0, 0.0, 0.0, 0.0, 0.0, 0.0, 0.0, 0.0, 0.0, 0.0, 0.0, 0.0, 0.0, 0.0, 0.0, 0.0, 0.0, 0.0, 0.0, 0.0, 0.0, 0.0, 0.0, 0.0, 0.0, 0.0, 0.0, 0.0, 0.0, 0.0, 0.0, 0.0, 0.0, 0.0, 0.0, 0.0, 0.0, 0.0, 0.0, 0.0, 0.0, 0.0, 0.0, 0.0, 0.0, 0.0, 0.0, 0.0, 0.0, 0.0, 0.0, 0.0, 0.0, 0.0, 0.0, 0.0, 0.0, 0.0, 0.0, 0.0, 0.0, 0.0, 0.0, 0.0, 0.0, 0.0, 0.0, 0.0, 0.0, 0.0, 0.0, 0.0, 0.0, 0.0, 0.0, 0.0, 0.0, 0.0, 0.0, 0.0, 0.0, 0.0, 0.0, 0.0, 0.0, 0.0, 0.0, 0.0, 0.0, 0.0, 0.0, 0.0, 0.0, 0.0, 0.0, 0.0, 0.0, 0.0, 0.0, 0.0, 0.0, 0.0, 0.0, 0.0, 0.0, 0.0, 0.0, 0.0, 0.0, 0.0, 0.0, 0.0, 0.0, 0.0, 0.0, 0.0, 0.0, 0.0, 0.0, 0.0, 0.0, 0.0, 0.0, 0.0, 0.0, 0.0, 0.0, 0.0])
me_train_building001_physics.materials.append(mat_phy)
me_train_building001_physics.use_remesh_fix_poles = True
me_train_building001_physics.use_remesh_preserve_attributes = False
me_train_building001_physics.use_mirror_vertex_groups = False
me_train_building001_physics.update()
me_train_building001_physics.normals_split_custom_set([tuple(v) for v in zip(*[iter([0.01992, -0.04685, 0.9987, -0.07834, -0.1836, 0.9799, 0.03977, -0.09317, -0.9949, -0.07834, -0.1836, 0.9799, -0.03982, -0.09314, -0.9949, 0.03977, -0.09317, -0.9949, -0.03982, -0.09314, -0.9949, -0.03988, 0.04678, -0.9981, 0.03977, -0.09317, -0.9949, 0.03977, -0.09317, -0.9949, -0.03988, 0.04678, -0.9981, 0.03934, 0.1839, -0.9821, 0.03977, -0.09317, -0.9949, 0.07946, 0.09296, 0.9925, 0.01992, -0.04685, 0.9987, 0.03977, -0.09317, -0.9949, 0.03934, 0.1839, -0.9821, 0.07946, 0.09296, 0.9925, 0.07946, 0.09296, 0.9925, 0.03934, 0.1839, -0.9821, -0.01987, 0.09325, 0.9954, -0.01987, 0.09325, 0.9954, 0.03934, 0.1839, -0.9821, -0.03988, 0.04678, -0.9981, -0.01987, 0.09325, 0.9954, -0.03988, 0.04678, -0.9981, -0.07834, -0.1836, 0.9799, -0.07834, -0.1836, 0.9799, -0.03988, 0.04678, -0.9981, -0.03982, -0.09314, -0.9949, 0.01992, -0.04685, 0.9987, -0.01987, 0.09325, 0.9954, -0.07834, -0.1836, 0.9799, 0.07946, 0.09296, 0.9925, -0.01987, 0.09325, 0.9954, 0.01992, -0.04685, 0.9987, 0.01984, -0.09322, -0.9954, -0.03985, -0.09318, 0.9949, -0.03982, -0.09314, -0.9949, 0.01984, -0.09322, -0.9954, 0.07938, -0.093, 0.9925, -0.03985, -0.09318, 0.9949, 0.01984, -0.09322, -0.9954, -0.03982, -0.09314, -0.9949, -0.03988, 0.04678, -0.9981, 0.01984, -0.09322, -0.9954, -0.03988, 0.04678, -0.9981, 0.07839, 0.1835, -0.9799, 0.07839, 0.1835, -0.9799, 0.07938, -0.093, 0.9925, 0.01984, -0.09322, -0.9954, 0.07839, 0.1835, -0.9799, -0.03988, 0.04678, -0.9981, -0.03924, 0.1839, 0.9822, 0.07839, 0.1835, -0.9799, -0.03924, 0.1839, 0.9822, 0.02001, 0.04676, 0.9987, -0.03985, -0.09318, 0.9949, -0.03988, 0.04678, -0.9981, -0.03982, -0.09314, -0.9949, -0.03988, 0.04678, -0.9981, -0.03985, -0.09318, 0.9949, -0.03924, 0.1839, 0.9822, -0.03924, 0.1839, 0.9822, -0.03985, -0.09318, 0.9949, 0.02001, 0.04676, 0.9987, -0.03985, -0.09318, 0.9949, 0.07938, -0.093, 0.9925, 0.02001, 0.04676, 0.9987, 0.02001, 0.04676, 0.9987, 0.07938, -0.093, 0.9925, 0.07839, 0.1835, -0.9799, 0.09383, 0.4393, -0.8934, 0.1037, -0.1214, -0.9872, -0.1036, 0.1214, -0.9872, -0.1036, 0.1214, -0.9872, 0.1037, -0.1214, -0.9872, -0.09384, -0.4393, -0.8935, -0.1036, 0.1214, -0.9872, -0.09386, 0.4394, 0.8934, 0.09383, 0.4393, -0.8934, 0.09383, 0.4393, -0.8934, -0.09386, 0.4394, 0.8934, 0.1037, 0.1214, 0.9872, 0.1037, 0.1214, 0.9872, 0.1037, -0.1214, -0.9872, 0.09383, 0.4393, -0.8934, 0.1037, 0.1214, 0.9872, 0.09385, -0.4393, 0.8934, 0.1037, -0.1214, -0.9872, -0.09384, -0.4393, -0.8935, -0.1037, -0.1213, 0.9872, -0.1036, 0.1214, -0.9872, -0.1036, 0.1214, -0.9872, -0.1037, -0.1213, 0.9872, -0.09386, 0.4394, 0.8934, 0.1037, -0.1214, -0.9872, 0.09385, -0.4393, 0.8934, -0.09384, -0.4393, -0.8935, 0.09385, -0.4393, 0.8934, -0.1037, -0.1213, 0.9872, -0.09384, -0.4393, -0.8935, -0.09386, 0.4394, 0.8934, -0.1037, -0.1213, 0.9872, 0.1037, 0.1214, 0.9872, 0.1037, 0.1214, 0.9872, -0.1037, -0.1213, 0.9872, 0.09385, -0.4393, 0.8934, -0.1037, -0.1213, -0.9872, -0.1015, 0.2375, -0.9661, 0.05097, 0.2384, -0.9698, -0.1015, 0.2375, -0.9661, -0.1037, -0.1213, -0.9872, -0.1852, 0.4336, 0.8819, 0.05097, 0.2384, -0.9698, -0.1015, 0.2375, -0.9661, -0.1852, 0.4336, 0.8819, 0.1852, -0.4337, -0.8818, -0.05091, -0.2385, 0.9698, -0.1037, -0.1213, -0.9872, 0.1852, -0.4337, -0.8818, 0.1015, -0.2375, 0.9661, -0.05091, -0.2385, 0.9698, -0.1037, -0.1213, -0.9872, 0.05097, 0.2384, -0.9698, 0.1852, -0.4337, -0.8818, -0.1037, -0.1213, -0.9872, -0.05091, -0.2385, 0.9698, -0.1852, 0.4336, 0.8819, 0.1037, 0.1213, 0.9872, 0.1852, -0.4337, -0.8818, 0.05097, 0.2384, -0.9698, 0.1037, 0.1213, 0.9872, 0.1015, -0.2375, 0.9661, 0.1852, -0.4337, -0.8818, 0.1037, 0.1213, 0.9872, 0.05097, 0.2384, -0.9698, -0.1852, 0.4336, 0.8819, -0.05091, -0.2385, 0.9698, 0.1015, -0.2375, 0.9661, 0.1037, 0.1213, 0.9872, 0.1037, 0.1213, 0.9872, -0.1852, 0.4336, 0.8819, -0.05091, -0.2385, 0.9698, -0.3236, 0.9018, -0.2863, 0.1687, 0.9394, -0.2984, -0.118, -0.9875, -0.1045, 0.1687, 0.9394, -0.2984, 0.1181, -0.9875, 0.1045, -0.118, -0.9875, -0.1045, -0.3236, 0.9018, -0.2863, -0.118, -0.9875, -0.1045, -0.1685, 0.9396, 0.298, 0.1181, -0.9875, 0.1045, -0.1685, 0.9396, 0.298, -0.118, -0.9875, -0.1045, 0.1687, 0.9394, -0.2984, -0.3236, 0.9018, -0.2863, -0.1685, 0.9396, 0.298, 0.1181, -0.9875, 0.1045, 0.1687, 0.9394, -0.2984, 0.3235, 0.9019, 0.2863, 0.3235, 0.9019, 0.2863, -0.1685, 0.9396, 0.298, 0.1181, -0.9875, 0.1045, 0.3235, 0.9019, 0.2863, 0.1687, 0.9394, -0.2984, -0.1685, 0.9396, 0.298])] * 3)])
arm_train_building001_qc_skeleton = bpy.data.armatures.new('train_building001.qc_skeleton')  # bones are not reproduced

# ---- objects
ob_train_building001_qc_skeleton = bpy.data.objects.new('train_building001.qc_skeleton', arm_train_building001_qc_skeleton)
ob_train_building001_reference = bpy.data.objects.new('train_building001_reference', me_train_building001_reference)
ob_train_building001_physics = bpy.data.objects.new('train_building001_physics', me_train_building001_physics)

# ---- transforms, parenting, visibility, modifiers, constraints
ob_train_building001_qc_skeleton.location = (0.0, 0.0, 0.0)
ob_train_building001_qc_skeleton.show_in_front = True
ob_train_building001_qc_skeleton.lineart.crease_threshold = 0.0
ob_train_building001_reference.parent = ob_train_building001_qc_skeleton
ob_train_building001_reference.location = (0.0, 0.0, 0.0)
ob_train_building001_reference.lineart.crease_threshold = 0.0
_vg = ob_train_building001_reference.vertex_groups.new(name='static_prop')
_vg.add([0, 1, 2, 3, 4, 5, 6, 7, 8, 9, 10, 11, 12, 13, 14, 15, 16, 17, 18, 19, 20, 21, 22, 23, 24, 25, 26, 27, 28, 29, 30, 31, 32, 33, 34, 35, 36, 37, 38, 39, 40, 41, 42, 43, 44, 45, 46, 47, 48, 49, 50, 51, 52, 53, 54, 55, 56, 57, 58, 59, 60, 61, 62, 63, 64, 65, 66, 67, 68, 69, 70, 71, 72, 73, 74, 75, 76, 77, 78, 79, 80, 81, 82, 83, 84, 85, 86, 87, 88, 89, 90, 91, 92, 93, 94, 95, 96, 97, 98, 99, 100, 101, 102, 103, 104, 105, 106, 107, 108, 109, 110, 111, 112, 113, 114, 115, 116, 117, 118, 119, 120, 121, 122, 123, 124, 125, 126, 127, 128, 129, 130, 131, 132, 133, 134, 135, 136, 137, 138, 139, 140, 141, 142, 143, 144, 145, 146, 147, 148, 149, 150, 151, 152, 153, 154, 155, 156, 157, 158, 159, 160, 161, 162, 163, 164, 165, 166, 167, 168, 169, 170, 171, 172, 173, 174], 1.0, 'REPLACE')
_m = ob_train_building001_reference.modifiers.new('Armature', 'ARMATURE')
_m.object = ob_train_building001_qc_skeleton
ob_train_building001_physics.parent = ob_train_building001_qc_skeleton
ob_train_building001_physics.location = (0.0, 0.0, 0.0)
ob_train_building001_physics.display_type = 'SOLID'
ob_train_building001_physics.show_wire = True
ob_train_building001_physics.lineart.crease_threshold = 0.0
_vg = ob_train_building001_physics.vertex_groups.new(name='static_prop')
_vg.add([0, 1, 2, 3, 4, 5, 6, 7, 8, 9, 10, 11, 12, 13, 14, 15, 16, 17, 18, 19, 20, 21, 22, 23, 24, 25, 26, 27, 28, 29, 30, 31, 32, 33, 34, 35, 36, 37], 1.0, 'REPLACE')
_m = ob_train_building001_physics.modifiers.new('Armature', 'ARMATURE')
_m.object = ob_train_building001_qc_skeleton

# ---- collection membership
scene.collection.objects.link(ob_train_building001_qc_skeleton)
scene.collection.objects.link(ob_train_building001_reference)
scene.collection.objects.link(ob_train_building001_physics)
col_train_building001.objects.link(ob_train_building001_qc_skeleton)
col_train_building001.objects.link(ob_train_building001_reference)
col_train_building001.objects.link(ob_train_building001_physics)

# ---- scene / render settings (as saved in the file)
scene.frame_start = 1; scene.frame_end = 250; scene.frame_set(0)
scene.render.engine = 'BLENDER_EEVEE_NEXT'
scene.cycles.use_denoising = False
scene.cycles.samples = 128
scene.cycles.sampling_pattern = 'TABULATED_SOBOL'
scene.cycles.use_adaptive_sampling = False
scene.cycles.use_light_tree = False
scene.view_settings.view_transform = 'Filmic'
bpy.context.view_layer.update()

# ---- added for rendering (the .blend has no active camera and no usable light): camera, sun + grey world if the file has none
cam_auto = bpy.data.cameras.new('AutoCamera')
cam_auto.lens = 50.0
cam_auto.sensor_width = 36.0
cam_auto.clip_end = 21969.3
ob_auto_camera = bpy.data.objects.new('AutoCamera', cam_auto)
scene.collection.objects.link(ob_auto_camera)
ob_auto_camera.location = (1251.82, -1502.18, 1198.63)
ob_auto_camera.rotation_euler = (1.09748, -7.21219e-08, 0.694738)
scene.camera = ob_auto_camera
light_auto_sun = bpy.data.lights.new('AutoSun', 'SUN')
light_auto_sun.energy = 3.0
light_auto_sun.angle = 0.0523599
ob_auto_sun = bpy.data.objects.new('AutoSun', light_auto_sun)
scene.collection.objects.link(ob_auto_sun)
ob_auto_sun.rotation_euler = (0.872665, 0.174533, 0.523599)
if scene.world is None:
    world_auto = bpy.data.worlds.new('AutoWorld')
    world_auto.color = (0.3, 0.3, 0.3)
    scene.world = world_auto
bpy.context.view_layer.update()
